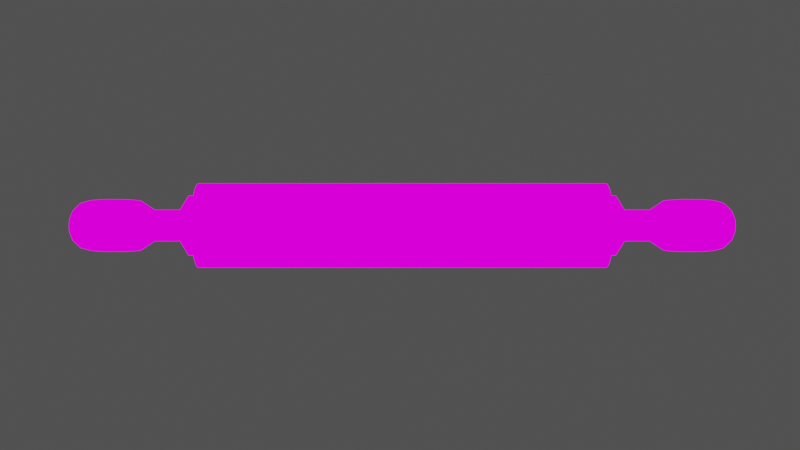 # Source: roller_toon.blend  (saved by Blender 2.90.8; exported with 4.5.12 LTS)
import bpy
from mathutils import Matrix  # noqa: F401  (used for matrix-valued properties, if any)

bpy.ops.wm.read_factory_settings(use_empty=True)
scene = bpy.context.scene
scene.name = 'Scene'

# ---- collections
col_collection = bpy.data.collections.new('Collection'); scene.collection.children.link(col_collection)

# ---- images (referenced by path relative to the original .blend; pixels are not part of the script)
import os
ASSET_DIR = os.environ.get("B2B_ASSET_DIR", "")  # directory of the original .blend (textures are referenced by path, not embedded)
HERE = os.path.dirname(os.path.abspath(__file__))  # packed textures are extracted next to this script under _unpacked/

def load_image(name, relpath, width, height, colorspace="sRGB"):
    """Load a texture the original file referenced (path relative to the .blend, or extracted next to this script)."""
    p = next((c for c in (os.path.join(HERE, relpath), os.path.join(ASSET_DIR, relpath)) if relpath and os.path.exists(c)), "")
    if p:
        img = bpy.data.images.load(p, check_existing=True)
        img.name = name
    else:  # same state as the original file: an image datablock whose file is absent (Cycles renders it pink)
        img = bpy.data.images.new(name, width, height)
        img.source = "FILE"
        img.filepath = "//" + (relpath or name)
    img.colorspace_settings.name = colorspace
    return img
img_cokelat_png = load_image('cokelat.png', 'cokelat.png', 1024, 1024, 'sRGB')

# ---- materials (node trees are filled in below, after node groups)
mat_material_001 = bpy.data.materials.new('Material.001')
mat_material_001.use_transparent_shadow = False
mat_material_002 = bpy.data.materials.new('Material.002')
mat_material_002.use_transparent_shadow = False

# ---- material node trees
mat_material_001.use_nodes = True; mat_material_001.node_tree.nodes.clear()
_N = mat_material_001.node_tree.nodes; _L = mat_material_001.node_tree.links
n0 = _N.new('ShaderNodeOutputMaterial'); n0.name = 'Material Output'; n0.location = (1358, 406)
n1 = _N.new('ShaderNodeMix'); n1.name = 'Mix.001'; n1.location = (1164, 485)
n1.data_type = 'RGBA'
n1.blend_type = 'ADD'
n1.inputs[0].default_value = 0.3667
n2 = _N.new('ShaderNodeBsdfDiffuse'); n2.name = 'Diffuse BSDF'; n2.location = (493, 333)
n3 = _N.new('ShaderNodeBsdfPrincipled'); n3.name = 'Principled BSDF'; n3.location = (10, 300)
n3.distribution = 'GGX'
n3.subsurface_method = 'BURLEY'
n3.inputs[0].default_value = (0.6731, 0.3543, 0.1843, 1.0)
n3.inputs[3].default_value = 1.45
n3.inputs[27].default_value = (0.0, 0.0, 0.0, 1.0)
n3.inputs[28].default_value = 1.0
n4 = _N.new('ShaderNodeMix'); n4.name = 'Mix'; n4.location = (846, 513)
n4.data_type = 'RGBA'
n4.blend_type = 'MULTIPLY'
n4.inputs[0].default_value = 0.3933
n5 = _N.new('ShaderNodeShaderToRGB'); n5.name = 'Shader to RGB'; n5.location = (731, 261)
n6 = _N.new('ShaderNodeValToRGB'); n6.name = 'ColorRamp'; n6.location = (964, 273)
n6.color_ramp.interpolation = 'CONSTANT'
while len(n6.color_ramp.elements) > 1: n6.color_ramp.elements.remove(n6.color_ramp.elements[-1])
n6.color_ramp.elements[0].position = 0.0; n6.color_ramp.elements[0].color = (0.07028, 0.07028, 0.07028, 1.0)
_e = n6.color_ramp.elements.new(0.1812); _e.color = (1.0, 1.0, 1.0, 1.0)
n7 = _N.new('ShaderNodeShaderToRGB'); n7.name = 'Shader to RGB.001'; n7.location = (833, 31)
n8 = _N.new('ShaderNodeValToRGB'); n8.name = 'ColorRamp.001'; n8.location = (1066, 43)
n8.color_ramp.interpolation = 'CONSTANT'
while len(n8.color_ramp.elements) > 1: n8.color_ramp.elements.remove(n8.color_ramp.elements[-1])
n8.color_ramp.elements[0].position = 0.0; n8.color_ramp.elements[0].color = (1.691e-05, 1.691e-05, 1.691e-05, 1.0)
_e = n8.color_ramp.elements.new(0.9783); _e.color = (1.0, 1.0, 1.0, 1.0)
n9 = _N.new('ShaderNodeTexImage'); n9.name = 'Image Texture'; n9.location = (476, 668)
n9.image = img_cokelat_png
n10 = _N.new('ShaderNodeBsdfAnisotropic'); n10.name = 'Glossy BSDF'; n10.location = (606, 94)
n10.distribution = 'GGX'
n10.inputs[0].default_value = (0.4438, 0.4438, 0.4438, 1.0)
_L.new(n2.outputs[0], n5.inputs[0])
_L.new(n5.outputs[0], n6.inputs[0])
_L.new(n4.outputs[2], n1.inputs[6])
_L.new(n1.outputs[2], n0.inputs[0])
_L.new(n9.outputs[0], n4.inputs[6])
_L.new(n6.outputs[0], n4.inputs[7])
_L.new(n7.outputs[0], n8.inputs[0])
_L.new(n8.outputs[0], n1.inputs[7])
_L.new(n10.outputs[0], n7.inputs[0])
n0.is_active_output = True
mat_material_002.use_nodes = True; mat_material_002.node_tree.nodes.clear()
_N = mat_material_002.node_tree.nodes; _L = mat_material_002.node_tree.links
n0 = _N.new('ShaderNodeBsdfPrincipled'); n0.name = 'Principled BSDF'; n0.location = (10, 300)
n0.distribution = 'GGX'
n0.subsurface_method = 'BURLEY'
n0.inputs[3].default_value = 1.45
n0.inputs[27].default_value = (0.0, 0.0, 0.0, 1.0)
n0.inputs[28].default_value = 1.0
n1 = _N.new('ShaderNodeOutputMaterial'); n1.name = 'Material Output'; n1.location = (300, 300)
_L.new(n0.outputs[0], n1.inputs[0])
n1.is_active_output = True

# ---- world
world_world = bpy.data.worlds.new('World'); scene.world = world_world
world_world.use_nodes = True; world_world.node_tree.nodes.clear()
_N = world_world.node_tree.nodes; _L = world_world.node_tree.links
n0 = _N.new('ShaderNodeOutputWorld'); n0.name = 'World Output'; n0.location = (300, 300)
n1 = _N.new('ShaderNodeBackground'); n1.name = 'Background'; n1.location = (10, 300)
n1.inputs[0].default_value = (0.05088, 0.05088, 0.05088, 1.0)
_L.new(n1.outputs[0], n0.inputs[0])
n0.is_active_output = True
world_world.color = (0.05088, 0.05088, 0.05088)
world_world.use_sun_shadow = False
world_world.sun_shadow_jitter_overblur = 0.0

# ---- cameras
cam_camera = bpy.data.cameras.new('Camera')
cam_camera.clip_end = 100.0
cam_camera.ortho_scale = 7.314

# ---- lights
light_light = bpy.data.lights.new('Light', 'POINT')
light_light.transmission_factor = 0.0
light_light.energy = 1000.0
light_light.shadow_soft_size = 0.1
light_light.shadow_maximum_resolution = 0.006
light_light.use_absolute_resolution = True

# ---- meshes
me_cylinder = bpy.data.meshes.new('Cylinder')
me_cylinder.from_pydata([(0.0, 1.0, 1.192e-07), (4.819, 1.0, 5.96e-08), (0.0, 0.9808, -0.1014), (4.819, 0.9808, -0.1014), (0.0, 0.9239, -0.1989), (4.819, 0.9239, -0.1989), (0.0, 0.8315, -0.2888), (4.819, 0.8315, -0.2888), (0.0, 0.7071, -0.3675), (4.819, 0.7071, -0.3675), (0.0, 0.5556, -0.4322), (4.819, 0.5556, -0.4322), (0.0, 0.3827, -0.4802), (4.819, 0.3827, -0.4802), (0.0, 0.1951, -0.5098), (4.819, 0.1951, -0.5098), (0.0, 7.55e-08, -0.5198), (4.819, 7.55e-08, -0.5198), (0.0, -0.1951, -0.5098), (4.819, -0.1951, -0.5098), (0.0, -0.3827, -0.4802), (4.819, -0.3827, -0.4802), (0.0, -0.5556, -0.4322), (4.819, -0.5556, -0.4322), (0.0, -0.7071, -0.3675), (4.819, -0.7071, -0.3675), (0.0, -0.8315, -0.2888), (4.819, -0.8315, -0.2888), (0.0, -0.9239, -0.1989), (4.819, -0.9239, -0.1989), (0.0, -0.9808, -0.1014), (4.819, -0.9808, -0.1014), (0.0, -1.0, 2.384e-07), (4.819, -1.0, 1.788e-07), (0.0, -0.9808, 0.1014), (4.819, -0.9808, 0.1014), (0.0, -0.9239, 0.1989), (4.819, -0.9239, 0.1989), (0.0, -0.8315, 0.2888), (4.819, -0.8315, 0.2888), (0.0, -0.7071, 0.3675), (4.819, -0.7071, 0.3675), (0.0, -0.5556, 0.4322), (4.819, -0.5556, 0.4322), (0.0, -0.3827, 0.4802), (4.819, -0.3827, 0.4802), (0.0, -0.1951, 0.5098), (4.819, -0.1951, 0.5098), (0.0, 9.656e-07, 0.5198), (4.819, 9.656e-07, 0.5198), (0.0, 0.1951, 0.5098), (4.819, 0.1951, 0.5098), (0.0, 0.3827, 0.4802), (4.819, 0.3827, 0.4802), (0.0, 0.5556, 0.4322), (4.819, 0.5556, 0.4322), (0.0, 0.7071, 0.3675), (4.819, 0.7071, 0.3675), (0.0, 0.8315, 0.2888), (4.819, 0.8315, 0.2888), (0.0, 0.9239, 0.1989), (4.819, 0.9239, 0.1989), (0.0, 0.9808, 0.1014), (4.819, 0.9808, 0.1014), (4.836, 0.6396, 4.449e-08), (4.836, 0.6273, -0.06485), (4.836, 0.5909, -0.1272), (4.836, 0.5318, -0.1847), (4.836, 0.4523, -0.2351), (4.836, 0.3553, -0.2764), (4.836, 0.2448, -0.3071), (4.836, 0.1248, -0.326), (4.836, 1.587e-07, -0.3324), (4.836, -0.1248, -0.326), (4.836, -0.2448, -0.3071), (4.836, -0.3553, -0.2764), (4.836, -0.4523, -0.2351), (4.836, -0.5318, -0.1847), (4.836, -0.5909, -0.1272), (4.836, -0.6273, -0.06485), (4.836, -0.6396, 1.207e-07), (4.836, -0.6273, 0.06485), (4.836, -0.5909, 0.1272), (4.836, -0.5318, 0.1847), (4.836, -0.4523, 0.2351), (4.836, -0.3553, 0.2764), (4.836, -0.2448, 0.3071), (4.836, -0.1248, 0.326), (4.836, 7.28e-07, 0.3324), (4.836, 0.1248, 0.326), (4.836, 0.2448, 0.3071), (4.836, 0.3553, 0.2764), (4.836, 0.4523, 0.2351), (4.836, 0.5318, 0.1847), (4.836, 0.5909, 0.1272), (4.836, 0.6273, 0.06485), (4.9, 0.6396, 4.449e-08), (4.9, 0.6273, -0.06485), (4.9, 0.5909, -0.1272), (4.9, 0.5318, -0.1847), (4.9, 0.4523, -0.2351), (4.9, 0.3553, -0.2764), (4.9, 0.2448, -0.3071), (4.9, 0.1248, -0.326), (4.9, 1.566e-07, -0.3324), (4.9, -0.1248, -0.326), (4.9, -0.2448, -0.3071), (4.9, -0.3553, -0.2764), (4.9, -0.4523, -0.2351), (4.9, -0.5318, -0.1847), (4.9, -0.5909, -0.1272), (4.9, -0.6273, -0.06485), (4.9, -0.6396, 1.207e-07), (4.9, -0.6273, 0.06485), (4.9, -0.5909, 0.1272), (4.9, -0.5318, 0.1847), (4.9, -0.4523, 0.2351), (4.9, -0.3553, 0.2764), (4.9, -0.2448, 0.3071), (4.9, -0.1248, 0.326), (4.9, 7.259e-07, 0.3324), (4.9, 0.1248, 0.326), (4.9, 0.2448, 0.3071), (4.9, 0.3553, 0.2764), (4.9, 0.4523, 0.2351), (4.9, 0.5318, 0.1847), (4.9, 0.5909, 0.1272), (4.9, 0.6273, 0.06485), (4.9, 0.7114, 4.857e-08), (4.9, 0.6977, -0.07213), (4.9, 0.6572, -0.1415), (4.9, 0.5915, -0.2054), (4.9, 0.503, -0.2614), (4.9, 0.3952, -0.3074), (4.9, 0.2722, -0.3416), (4.9, 0.1388, -0.3626), (4.9, 1.399e-07, -0.3697), (4.9, -0.1388, -0.3626), (4.9, -0.2722, -0.3416), (4.9, -0.3952, -0.3074), (4.9, -0.503, -0.2614), (4.9, -0.5915, -0.2054), (4.9, -0.6572, -0.1415), (4.9, -0.6977, -0.07213), (4.9, -0.7114, 1.334e-07), (4.9, -0.6977, 0.07213), (4.9, -0.6572, 0.1415), (4.9, -0.5915, 0.2054), (4.9, -0.503, 0.2614), (4.9, -0.3952, 0.3074), (4.9, -0.2722, 0.3416), (4.9, -0.1388, 0.3626), (4.9, 7.731e-07, 0.3697), (4.9, 0.1388, 0.3626), (4.9, 0.2722, 0.3416), (4.9, 0.3952, 0.3074), (4.9, 0.503, 0.2614), (4.9, 0.5915, 0.2054), (4.9, 0.6572, 0.1415), (4.9, 0.6977, 0.07213), (5.038, 0.7114, 4.857e-08), (5.038, 0.6977, -0.07213), (5.038, 0.6572, -0.1415), (5.038, 0.5915, -0.2054), (5.038, 0.503, -0.2614), (5.038, 0.3952, -0.3074), (5.038, 0.2722, -0.3416), (5.038, 0.1388, -0.3626), (5.038, 1.345e-07, -0.3697), (5.038, -0.1388, -0.3626), (5.038, -0.2722, -0.3416), (5.038, -0.3952, -0.3074), (5.038, -0.503, -0.2614), (5.038, -0.5915, -0.2054), (5.038, -0.6572, -0.1415), (5.038, -0.6977, -0.07213), (5.038, -0.7114, 1.334e-07), (5.038, -0.6977, 0.07213), (5.038, -0.6572, 0.1415), (5.038, -0.5915, 0.2054), (5.038, -0.503, 0.2614), (5.038, -0.3952, 0.3074), (5.038, -0.2722, 0.3416), (5.038, -0.1388, 0.3626), (5.038, 7.678e-07, 0.3697), (5.038, 0.1388, 0.3626), (5.038, 0.2722, 0.3416), (5.038, 0.3952, 0.3074), (5.038, 0.503, 0.2614), (5.038, 0.5915, 0.2054), (5.038, 0.6572, 0.1415), (5.038, 0.6977, 0.07213), (5.259, 0.3702, 4.066e-08), (5.259, 0.3631, -0.03754), (5.259, 0.342, -0.07363), (5.259, 0.3078, -0.1069), (5.259, 0.2618, -0.1361), (5.259, 0.2057, -0.16), (5.259, 0.1417, -0.1778), (5.259, 0.07222, -0.1887), (5.259, 1.524e-07, -0.1924), (5.259, -0.07222, -0.1887), (5.259, -0.1417, -0.1778), (5.259, -0.2057, -0.16), (5.259, -0.2618, -0.1361), (5.259, -0.3078, -0.1069), (5.259, -0.342, -0.07363), (5.259, -0.3631, -0.03754), (5.259, -0.3702, 8.479e-08), (5.259, -0.3631, 0.03754), (5.259, -0.342, 0.07363), (5.259, -0.3078, 0.1069), (5.259, -0.2618, 0.1361), (5.259, -0.2057, 0.16), (5.259, -0.1417, 0.1778), (5.259, -0.07222, 0.1887), (5.259, 4.819e-07, 0.1924), (5.259, 0.07222, 0.1887), (5.259, 0.1417, 0.1778), (5.259, 0.2057, 0.16), (5.259, 0.2618, 0.1361), (5.259, 0.3078, 0.1069), (5.259, 0.342, 0.07363), (5.259, 0.3631, 0.03754), (5.866, 0.3702, 4.066e-08), (5.866, 0.3631, -0.03754), (5.866, 0.342, -0.07363), (5.866, 0.3078, -0.1069), (5.866, 0.2618, -0.1361), (5.866, 0.2057, -0.16), (5.866, 0.1417, -0.1778), (5.866, 0.07222, -0.1887), (5.866, 2.836e-07, -0.1924), (5.866, -0.07222, -0.1887), (5.866, -0.1417, -0.1778), (5.866, -0.2057, -0.16), (5.866, -0.2618, -0.1361), (5.866, -0.3078, -0.1069), (5.866, -0.342, -0.07363), (5.866, -0.3631, -0.03754), (5.866, -0.3702, 8.479e-08), (5.866, -0.3631, 0.03754), (5.866, -0.342, 0.07363), (5.866, -0.3078, 0.1069), (5.866, -0.2618, 0.1361), (5.866, -0.2057, 0.16), (5.866, -0.1417, 0.1778), (5.866, -0.07222, 0.1887), (5.866, 6.131e-07, 0.1924), (5.866, 0.07222, 0.1887), (5.866, 0.1417, 0.1778), (5.866, 0.2057, 0.16), (5.866, 0.2618, 0.1361), (5.866, 0.3078, 0.1069), (5.866, 0.342, 0.07363), (5.866, 0.3631, 0.03754), (6.21, 0.5953, 4.223e-08), (6.21, 0.5839, -0.06036), (6.21, 0.55, -0.1184), (6.21, 0.495, -0.1719), (6.21, 0.4209, -0.2188), (6.21, 0.3307, -0.2573), (6.21, 0.2278, -0.2859), (6.21, 0.1161, -0.3035), (6.21, 3.103e-07, -0.3094), (6.21, -0.1161, -0.3035), (6.21, -0.2278, -0.2859), (6.21, -0.3307, -0.2573), (6.21, -0.4209, -0.2188), (6.21, -0.495, -0.1719), (6.21, -0.55, -0.1184), (6.21, -0.5839, -0.06036), (6.21, -0.5953, 1.132e-07), (6.21, -0.5839, 0.06036), (6.21, -0.55, 0.1184), (6.21, -0.495, 0.1719), (6.21, -0.4209, 0.2188), (6.21, -0.3307, 0.2573), (6.21, -0.2278, 0.2859), (6.21, -0.1161, 0.3035), (6.21, 8.402e-07, 0.3094), (6.21, 0.1161, 0.3035), (6.21, 0.2278, 0.2859), (6.21, 0.3307, 0.2573), (6.21, 0.4209, 0.2188), (6.21, 0.495, 0.1719), (6.21, 0.55, 0.1184), (6.21, 0.5839, 0.06036), (6.606, 0.6213, 4.142e-08), (6.606, 0.6094, -0.063), (6.606, 0.574, -0.1236), (6.606, 0.5166, -0.1794), (6.606, 0.4393, -0.2284), (6.606, 0.3452, -0.2685), (6.606, 0.2378, -0.2984), (6.606, 0.1212, -0.3167), (6.606, 3.247e-07, -0.3229), (6.606, -0.1212, -0.3167), (6.606, -0.2378, -0.2984), (6.606, -0.3452, -0.2685), (6.606, -0.4393, -0.2284), (6.606, -0.5166, -0.1794), (6.606, -0.574, -0.1236), (6.606, -0.6094, -0.063), (6.606, -0.6213, 1.155e-07), (6.606, -0.6094, 0.063), (6.606, -0.574, 0.1236), (6.606, -0.5166, 0.1794), (6.606, -0.4393, 0.2284), (6.606, -0.3452, 0.2685), (6.606, -0.2378, 0.2984), (6.606, -0.1212, 0.3167), (6.606, 8.778e-07, 0.3229), (6.606, 0.1212, 0.3167), (6.606, 0.2378, 0.2984), (6.606, 0.3452, 0.2685), (6.606, 0.4393, 0.2284), (6.606, 0.5166, 0.1794), (6.606, 0.574, 0.1236), (6.606, 0.6094, 0.063), (7.075, 0.6213, 4.142e-08), (7.075, 0.6094, -0.063), (7.075, 0.574, -0.1236), (7.075, 0.5166, -0.1794), (7.075, 0.4393, -0.2284), (7.075, 0.3452, -0.2685), (7.075, 0.2378, -0.2984), (7.075, 0.1212, -0.3167), (7.075, 4.078e-07, -0.3229), (7.075, -0.1212, -0.3167), (7.075, -0.2378, -0.2984), (7.075, -0.3452, -0.2685), (7.075, -0.4393, -0.2284), (7.075, -0.5166, -0.1794), (7.075, -0.574, -0.1236), (7.075, -0.6094, -0.063), (7.075, -0.6213, 1.155e-07), (7.075, -0.6094, 0.063), (7.075, -0.574, 0.1236), (7.075, -0.5166, 0.1794), (7.075, -0.4393, 0.2284), (7.075, -0.3452, 0.2685), (7.075, -0.2378, 0.2984), (7.075, -0.1212, 0.3167), (7.075, 9.608e-07, 0.3229), (7.075, 0.1212, 0.3167), (7.075, 0.2378, 0.2984), (7.075, 0.3452, 0.2685), (7.075, 0.4393, 0.2284), (7.075, 0.5166, 0.1794), (7.075, 0.574, 0.1236), (7.075, 0.6094, 0.063), (7.391, 0.5963, 3.915e-08), (7.391, 0.5849, -0.06047), (7.391, 0.5509, -0.1186), (7.391, 0.4958, -0.1722), (7.391, 0.4217, -0.2192), (7.391, 0.3313, -0.2577), (7.391, 0.2282, -0.2863), (7.391, 0.1163, -0.304), (7.391, 4.814e-07, -0.3099), (7.391, -0.1163, -0.304), (7.391, -0.2282, -0.2863), (7.391, -0.3313, -0.2577), (7.391, -0.4217, -0.2192), (7.391, -0.4958, -0.1722), (7.391, -0.5509, -0.1186), (7.391, -0.5849, -0.06047), (7.391, -0.5963, 1.102e-07), (7.391, -0.5849, 0.06047), (7.391, -0.5509, 0.1186), (7.391, -0.4958, 0.1722), (7.391, -0.4217, 0.2192), (7.391, -0.3313, 0.2577), (7.391, -0.2282, 0.2863), (7.391, -0.1163, 0.304), (7.391, 1.012e-06, 0.3099), (7.391, 0.1163, 0.304), (7.391, 0.2282, 0.2863), (7.391, 0.3313, 0.2577), (7.391, 0.4217, 0.2192), (7.391, 0.4958, 0.1722), (7.391, 0.5509, 0.1186), (7.391, 0.5849, 0.06047), (7.597, 0.5365, 4.566e-08), (7.597, 0.5262, -0.0544), (7.597, 0.4956, -0.1067), (7.597, 0.4461, -0.1549), (7.597, 0.3793, -0.1972), (7.597, 0.298, -0.2318), (7.597, 0.2053, -0.2576), (7.597, 0.1047, -0.2735), (7.597, 6.009e-07, -0.2788), (7.597, -0.1047, -0.2735), (7.597, -0.2053, -0.2576), (7.597, -0.298, -0.2318), (7.597, -0.3793, -0.1972), (7.597, -0.4461, -0.1549), (7.597, -0.4956, -0.1067), (7.597, -0.5262, -0.0544), (7.597, -0.5365, 1.096e-07), (7.597, -0.5262, 0.0544), (7.597, -0.4956, 0.1067), (7.597, -0.4461, 0.1549), (7.597, -0.3793, 0.1972), (7.597, -0.298, 0.2318), (7.597, -0.2053, 0.2576), (7.597, -0.1047, 0.2735), (7.597, 1.078e-06, 0.2788), (7.597, 0.1047, 0.2735), (7.597, 0.2053, 0.2576), (7.597, 0.298, 0.2318), (7.597, 0.3793, 0.1972), (7.597, 0.4461, 0.1549), (7.597, 0.4956, 0.1067), (7.597, 0.5262, 0.0544), (7.76, 0.3867, 1.53e-08), (7.76, 0.3792, -0.03921), (7.76, 0.3572, -0.07691), (7.76, 0.3215, -0.1117), (7.76, 0.2734, -0.1421), (7.76, 0.2148, -0.1671), (7.76, 0.148, -0.1857), (7.76, 0.07544, -0.1971), (7.76, 5.198e-07, -0.201), (7.76, -0.07543, -0.1971), (7.76, -0.148, -0.1857), (7.76, -0.2148, -0.1671), (7.76, -0.2734, -0.1421), (7.76, -0.3215, -0.1117), (7.76, -0.3572, -0.07691), (7.76, -0.3792, -0.03921), (7.76, -0.3867, 6.139e-08), (7.76, -0.3792, 0.03921), (7.76, -0.3572, 0.07691), (7.76, -0.3215, 0.1117), (7.76, -0.2734, 0.1421), (7.76, -0.2148, 0.1671), (7.76, -0.148, 0.1857), (7.76, -0.07543, 0.1971), (7.76, 8.64e-07, 0.201), (7.76, 0.07544, 0.1971), (7.76, 0.148, 0.1857), (7.76, 0.2148, 0.1671), (7.76, 0.2734, 0.1421), (7.76, 0.3215, 0.1117), (7.76, 0.3572, 0.07691), (7.76, 0.3792, 0.03921), (4.768, 1.0, 6.024e-08), (4.768, 0.9808, -0.1014), (4.768, 0.9239, -0.1989), (4.768, 0.8315, -0.2888), (4.768, 0.7071, -0.3675), (4.768, 0.5556, -0.4322), (4.768, 0.3827, -0.4802), (4.768, 0.1951, -0.5098), (4.768, 7.55e-08, -0.5198), (4.768, -0.1951, -0.5098), (4.768, -0.3827, -0.4802), (4.768, -0.5556, -0.4322), (4.768, -0.7071, -0.3675), (4.768, -0.8315, -0.2888), (4.768, -0.9239, -0.1989), (4.768, -0.9808, -0.1014), (4.768, -1.0, 1.795e-07), (4.768, -0.9808, 0.1014), (4.768, -0.9239, 0.1989), (4.768, -0.8315, 0.2888), (4.768, -0.7071, 0.3675), (4.768, -0.5556, 0.4322), (4.768, -0.3827, 0.4802), (4.768, -0.1951, 0.5098), (4.768, 9.656e-07, 0.5198), (4.768, 0.1951, 0.5098), (4.768, 0.3827, 0.4802), (4.768, 0.5556, 0.4322), (4.768, 0.7071, 0.3675), (4.768, 0.8315, 0.2888), (4.768, 0.9239, 0.1989), (4.768, 0.9808, 0.1014), (4.819, 0.8136, -0.2826), (4.819, 0.6919, -0.3596), (4.819, -0.6919, -0.3596), (4.819, -0.8136, -0.2826), (4.819, -0.5436, 0.4229), (4.819, -0.3745, 0.4699), (4.819, 0.904, 0.1946), (4.819, 0.9597, 0.09922), (4.819, 8.062e-08, -0.5086), (4.819, -0.1909, -0.4988), (4.819, -0.9597, 0.09922), (4.819, -0.904, 0.1946), (4.819, 0.3745, 0.4699), (4.819, 0.5436, 0.4229), (4.819, 0.5436, -0.4229), (4.819, -0.904, -0.1946), (4.819, -0.1909, 0.4988), (4.819, 0.9785, 5.873e-08), (4.819, 0.9597, -0.09922), (4.819, -0.3745, -0.4699), (4.819, -0.8136, 0.2826), (4.819, 0.6919, 0.3596), (4.819, 0.3745, -0.4699), (4.819, -0.9597, -0.09922), (4.819, 9.516e-07, 0.5086), (4.819, 0.904, -0.1946), (4.819, -0.5436, -0.4229), (4.819, -0.6919, 0.3596), (4.819, 0.8136, 0.2826), (4.819, 0.1909, -0.4988), (4.819, -0.9785, 1.754e-07), (4.819, 0.1909, 0.4988), (4.819, 0.6623, -0.23), (4.819, -0.5632, -0.2927), (4.819, -0.4425, 0.3442), (4.819, 0.7359, 0.1584), (4.819, 1.24e-07, -0.414), (4.819, -0.7812, 0.08076), (4.819, 0.3048, 0.3825), (4.819, 0.7965, 5.13e-08), (4.819, 0.5632, -0.2927), (4.819, -0.6623, -0.23), (4.819, -0.3048, 0.3825), (4.819, 0.7812, 0.08076), (4.819, -0.1554, -0.406), (4.819, -0.7359, 0.1584), (4.819, 0.4425, 0.3442), (4.819, 0.4425, -0.3442), (4.819, -0.7359, -0.1584), (4.819, -0.1554, 0.406), (4.819, 0.7812, -0.08076), (4.819, -0.3048, -0.3825), (4.819, -0.6623, 0.23), (4.819, 0.5632, 0.2927), (4.819, 0.3048, -0.3825), (4.819, -0.7812, -0.08076), (4.819, 8.33e-07, 0.414), (4.819, 0.7359, -0.1584), (4.819, -0.4425, -0.3442), (4.819, -0.5632, 0.2927), (4.819, 0.6623, 0.23), (4.819, 0.1554, -0.406), (4.819, -0.7965, 1.462e-07), (4.819, 0.1554, 0.406), (4.909, 0.503, 0.2614), (4.909, 0.5915, 0.2054), (4.909, -0.6977, -0.07213), (4.909, -0.7114, 1.334e-07), (4.909, 0.6572, -0.1415), (4.909, 0.5915, -0.2054), (4.909, 0.6572, 0.1415), (4.909, -0.6977, 0.07213), (4.909, 0.503, -0.2614), (4.909, 0.6977, 0.07213), (4.909, -0.6572, 0.1415), (4.909, 0.3952, -0.3074), (4.909, 0.7114, 4.857e-08), (4.909, -0.5915, 0.2054), (4.909, 0.2722, -0.3416), (4.909, -0.503, 0.2614), (4.909, 0.1388, -0.3626), (4.909, -0.3952, 0.3074), (4.909, 1.396e-07, -0.3697), (4.909, -0.2722, 0.3416), (4.909, -0.1388, -0.3626), (4.909, -0.1388, 0.3626), (4.909, -0.2722, -0.3416), (4.909, 7.728e-07, 0.3697), (4.909, -0.3952, -0.3074), (4.909, 0.1388, 0.3626), (4.909, -0.503, -0.2614), (4.909, 0.2722, 0.3416), (4.909, -0.5915, -0.2054), (4.909, 0.3952, 0.3074), (4.909, -0.6572, -0.1415), (4.909, 0.6977, -0.07213), (5.015, 0.503, 0.2614), (5.015, -0.6977, -0.07213), (5.015, 0.6572, -0.1415), (5.015, 0.5915, 0.2054), (5.015, -0.7114, 1.334e-07), (5.015, 0.5915, -0.2054), (5.015, 0.6572, 0.1415), (5.015, -0.6977, 0.07213), (5.015, 0.503, -0.2614), (5.015, 0.6977, 0.07213), (5.015, -0.6572, 0.1415), (5.015, 0.3952, -0.3074), (5.015, 0.7114, 4.857e-08), (5.015, -0.5915, 0.2054), (5.015, 0.2722, -0.3416), (5.015, -0.503, 0.2614), (5.015, 0.1388, -0.3626), (5.015, -0.3952, 0.3074), (5.015, 1.354e-07, -0.3697), (5.015, -0.2722, 0.3416), (5.015, -0.1388, -0.3626), (5.015, -0.1388, 0.3626), (5.015, -0.2722, -0.3416), (5.015, 7.686e-07, 0.3697), (5.015, -0.3952, -0.3074), (5.015, 0.1388, 0.3626), (5.015, -0.503, -0.2614), (5.015, 0.2722, 0.3416), (5.015, -0.5915, -0.2054), (5.015, 0.3952, 0.3074), (5.015, -0.6572, -0.1415), (5.015, 0.6977, -0.07213), (7.829, 0.2471, 1.571e-08), (7.829, 0.2423, -0.02505), (7.829, 0.2283, -0.04915), (7.829, 0.2055, -0.07135), (7.829, 0.1747, -0.09081), (7.829, 0.1373, -0.1068), (7.829, 0.09456, -0.1187), (7.829, 0.04821, -0.126), (7.829, 4.036e-07, -0.1284), (7.829, -0.04821, -0.126), (7.829, -0.09456, -0.1187), (7.829, -0.1373, -0.1068), (7.829, -0.1747, -0.09081), (7.829, -0.2055, -0.07135), (7.829, -0.2283, -0.04915), (7.829, -0.2423, -0.02505), (7.829, -0.2471, 4.517e-08), (7.829, -0.2423, 0.02506), (7.829, -0.2283, 0.04915), (7.829, -0.2055, 0.07135), (7.829, -0.1747, 0.09081), (7.829, -0.1373, 0.1068), (7.829, -0.09456, 0.1187), (7.829, -0.0482, 0.126), (7.829, 6.235e-07, 0.1284), (7.829, 0.04821, 0.126), (7.829, 0.09456, 0.1187), (7.829, 0.1373, 0.1068), (7.829, 0.1747, 0.09081), (7.829, 0.2055, 0.07135), (7.829, 0.2283, 0.04915), (7.829, 0.2423, 0.02505)], [], [(448, 1, 3, 449), (449, 3, 5, 450), (450, 5, 7, 451), (451, 7, 9, 452), (452, 9, 11, 453), (453, 11, 13, 454), (454, 13, 15, 455), (455, 15, 17, 456), (456, 17, 19, 457), (457, 19, 21, 458), (458, 21, 23, 459), (459, 23, 25, 460), (460, 25, 27, 461), (461, 27, 29, 462), (462, 29, 31, 463), (463, 31, 33, 464), (464, 33, 35, 465), (465, 35, 37, 466), (466, 37, 39, 467), (467, 39, 41, 468), (468, 41, 43, 469), (469, 43, 45, 470), (470, 45, 47, 471), (471, 47, 49, 472), (472, 49, 51, 473), (473, 51, 53, 474), (474, 53, 55, 475), (475, 55, 57, 476), (476, 57, 59, 477), (477, 59, 61, 478), (520, 512, 67, 68), (478, 61, 63, 479), (479, 63, 1, 448), (87, 86, 118, 119), (521, 513, 76, 77), (522, 514, 85, 86), (523, 515, 94, 95), (524, 516, 72, 73), (525, 517, 81, 82), (526, 518, 90, 91), (527, 520, 68, 69), (528, 521, 77, 78), (529, 522, 86, 87), (530, 519, 64, 65), (519, 523, 95, 64), (531, 524, 73, 74), (532, 525, 82, 83), (533, 526, 91, 92), (534, 527, 69, 70), (535, 528, 78, 79), (536, 529, 87, 88), (537, 530, 65, 66), (538, 531, 74, 75), (539, 532, 83, 84), (540, 533, 92, 93), (541, 534, 70, 71), (542, 535, 79, 80), (543, 536, 88, 89), (512, 537, 66, 67), (513, 538, 75, 76), (514, 539, 84, 85), (515, 540, 93, 94), (516, 541, 71, 72), (517, 542, 80, 81), (518, 543, 89, 90), (122, 121, 153, 154), (74, 73, 105, 106), (88, 87, 119, 120), (75, 74, 106, 107), (89, 88, 120, 121), (76, 75, 107, 108), (90, 89, 121, 122), (77, 76, 108, 109), (91, 90, 122, 123), (78, 77, 109, 110), (65, 64, 96, 97), (92, 91, 123, 124), (79, 78, 110, 111), (66, 65, 97, 98), (93, 92, 124, 125), (80, 79, 111, 112), (67, 66, 98, 99), (94, 93, 125, 126), (81, 80, 112, 113), (68, 67, 99, 100), (95, 94, 126, 127), (82, 81, 113, 114), (69, 68, 100, 101), (64, 95, 127, 96), (83, 82, 114, 115), (70, 69, 101, 102), (84, 83, 115, 116), (71, 70, 102, 103), (85, 84, 116, 117), (72, 71, 103, 104), (86, 85, 117, 118), (73, 72, 104, 105), (579, 576, 188, 189), (109, 108, 140, 141), (123, 122, 154, 155), (110, 109, 141, 142), (97, 96, 128, 129), (124, 123, 155, 156), (111, 110, 142, 143), (98, 97, 129, 130), (125, 124, 156, 157), (112, 111, 143, 144), (99, 98, 130, 131), (126, 125, 157, 158), (113, 112, 144, 145), (100, 99, 131, 132), (127, 126, 158, 159), (114, 113, 145, 146), (101, 100, 132, 133), (96, 127, 159, 128), (115, 114, 146, 147), (102, 101, 133, 134), (116, 115, 147, 148), (103, 102, 134, 135), (117, 116, 148, 149), (104, 103, 135, 136), (118, 117, 149, 150), (105, 104, 136, 137), (119, 118, 150, 151), (106, 105, 137, 138), (120, 119, 151, 152), (107, 106, 138, 139), (121, 120, 152, 153), (108, 107, 139, 140), (160, 191, 223, 192), (580, 577, 175, 176), (581, 578, 162, 163), (582, 579, 189, 190), (583, 580, 176, 177), (584, 581, 163, 164), (585, 582, 190, 191), (586, 583, 177, 178), (587, 584, 164, 165), (588, 585, 191, 160), (589, 586, 178, 179), (590, 587, 165, 166), (591, 589, 179, 180), (592, 590, 166, 167), (593, 591, 180, 181), (594, 592, 167, 168), (595, 593, 181, 182), (596, 594, 168, 169), (597, 595, 182, 183), (598, 596, 169, 170), (599, 597, 183, 184), (600, 598, 170, 171), (601, 599, 184, 185), (602, 600, 171, 172), (603, 601, 185, 186), (604, 602, 172, 173), (605, 603, 186, 187), (606, 604, 173, 174), (607, 588, 160, 161), (576, 605, 187, 188), (577, 606, 174, 175), (578, 607, 161, 162), (204, 203, 235, 236), (179, 178, 210, 211), (166, 165, 197, 198), (180, 179, 211, 212), (167, 166, 198, 199), (181, 180, 212, 213), (168, 167, 199, 200), (182, 181, 213, 214), (169, 168, 200, 201), (183, 182, 214, 215), (170, 169, 201, 202), (184, 183, 215, 216), (171, 170, 202, 203), (185, 184, 216, 217), (172, 171, 203, 204), (186, 185, 217, 218), (173, 172, 204, 205), (187, 186, 218, 219), (174, 173, 205, 206), (161, 160, 192, 193), (188, 187, 219, 220), (175, 174, 206, 207), (162, 161, 193, 194), (189, 188, 220, 221), (176, 175, 207, 208), (163, 162, 194, 195), (190, 189, 221, 222), (177, 176, 208, 209), (164, 163, 195, 196), (191, 190, 222, 223), (178, 177, 209, 210), (165, 164, 196, 197), (239, 238, 270, 271), (218, 217, 249, 250), (205, 204, 236, 237), (219, 218, 250, 251), (206, 205, 237, 238), (193, 192, 224, 225), (220, 219, 251, 252), (207, 206, 238, 239), (194, 193, 225, 226), (221, 220, 252, 253), (208, 207, 239, 240), (195, 194, 226, 227), (222, 221, 253, 254), (209, 208, 240, 241), (196, 195, 227, 228), (223, 222, 254, 255), (210, 209, 241, 242), (197, 196, 228, 229), (192, 223, 255, 224), (211, 210, 242, 243), (198, 197, 229, 230), (212, 211, 243, 244), (199, 198, 230, 231), (213, 212, 244, 245), (200, 199, 231, 232), (214, 213, 245, 246), (201, 200, 232, 233), (215, 214, 246, 247), (202, 201, 233, 234), (216, 215, 247, 248), (203, 202, 234, 235), (217, 216, 248, 249), (274, 273, 305, 306), (226, 225, 257, 258), (253, 252, 284, 285), (240, 239, 271, 272), (227, 226, 258, 259), (254, 253, 285, 286), (241, 240, 272, 273), (228, 227, 259, 260), (255, 254, 286, 287), (242, 241, 273, 274), (229, 228, 260, 261), (224, 255, 287, 256), (243, 242, 274, 275), (230, 229, 261, 262), (244, 243, 275, 276), (231, 230, 262, 263), (245, 244, 276, 277), (232, 231, 263, 264), (246, 245, 277, 278), (233, 232, 264, 265), (247, 246, 278, 279), (234, 233, 265, 266), (248, 247, 279, 280), (235, 234, 266, 267), (249, 248, 280, 281), (236, 235, 267, 268), (250, 249, 281, 282), (237, 236, 268, 269), (251, 250, 282, 283), (238, 237, 269, 270), (225, 224, 256, 257), (252, 251, 283, 284), (309, 308, 340, 341), (261, 260, 292, 293), (256, 287, 319, 288), (275, 274, 306, 307), (262, 261, 293, 294), (276, 275, 307, 308), (263, 262, 294, 295), (277, 276, 308, 309), (264, 263, 295, 296), (278, 277, 309, 310), (265, 264, 296, 297), (279, 278, 310, 311), (266, 265, 297, 298), (280, 279, 311, 312), (267, 266, 298, 299), (281, 280, 312, 313), (268, 267, 299, 300), (282, 281, 313, 314), (269, 268, 300, 301), (283, 282, 314, 315), (270, 269, 301, 302), (257, 256, 288, 289), (284, 283, 315, 316), (271, 270, 302, 303), (258, 257, 289, 290), (285, 284, 316, 317), (272, 271, 303, 304), (259, 258, 290, 291), (286, 285, 317, 318), (273, 272, 304, 305), (260, 259, 291, 292), (287, 286, 318, 319), (344, 343, 375, 376), (296, 295, 327, 328), (310, 309, 341, 342), (297, 296, 328, 329), (311, 310, 342, 343), (298, 297, 329, 330), (312, 311, 343, 344), (299, 298, 330, 331), (313, 312, 344, 345), (300, 299, 331, 332), (314, 313, 345, 346), (301, 300, 332, 333), (315, 314, 346, 347), (302, 301, 333, 334), (289, 288, 320, 321), (316, 315, 347, 348), (303, 302, 334, 335), (290, 289, 321, 322), (317, 316, 348, 349), (304, 303, 335, 336), (291, 290, 322, 323), (318, 317, 349, 350), (305, 304, 336, 337), (292, 291, 323, 324), (319, 318, 350, 351), (306, 305, 337, 338), (293, 292, 324, 325), (288, 319, 351, 320), (307, 306, 338, 339), (294, 293, 325, 326), (308, 307, 339, 340), (295, 294, 326, 327), (379, 378, 410, 411), (331, 330, 362, 363), (345, 344, 376, 377), (332, 331, 363, 364), (346, 345, 377, 378), (333, 332, 364, 365), (347, 346, 378, 379), (334, 333, 365, 366), (321, 320, 352, 353), (348, 347, 379, 380), (335, 334, 366, 367), (322, 321, 353, 354), (349, 348, 380, 381), (336, 335, 367, 368), (323, 322, 354, 355), (350, 349, 381, 382), (337, 336, 368, 369), (324, 323, 355, 356), (351, 350, 382, 383), (338, 337, 369, 370), (325, 324, 356, 357), (320, 351, 383, 352), (339, 338, 370, 371), (326, 325, 357, 358), (340, 339, 371, 372), (327, 326, 358, 359), (341, 340, 372, 373), (328, 327, 359, 360), (342, 341, 373, 374), (329, 328, 360, 361), (343, 342, 374, 375), (330, 329, 361, 362), (387, 386, 418, 419), (366, 365, 397, 398), (353, 352, 384, 385), (380, 379, 411, 412), (367, 366, 398, 399), (354, 353, 385, 386), (381, 380, 412, 413), (368, 367, 399, 400), (355, 354, 386, 387), (382, 381, 413, 414), (369, 368, 400, 401), (356, 355, 387, 388), (383, 382, 414, 415), (370, 369, 401, 402), (357, 356, 388, 389), (352, 383, 415, 384), (371, 370, 402, 403), (358, 357, 389, 390), (372, 371, 403, 404), (359, 358, 390, 391), (373, 372, 404, 405), (360, 359, 391, 392), (374, 373, 405, 406), (361, 360, 392, 393), (375, 374, 406, 407), (362, 361, 393, 394), (376, 375, 407, 408), (363, 362, 394, 395), (377, 376, 408, 409), (364, 363, 395, 396), (378, 377, 409, 410), (365, 364, 396, 397), (420, 419, 611, 612), (414, 413, 445, 446), (401, 400, 432, 433), (388, 387, 419, 420), (415, 414, 446, 447), (402, 401, 433, 434), (389, 388, 420, 421), (384, 415, 447, 416), (403, 402, 434, 435), (390, 389, 421, 422), (404, 403, 435, 436), (391, 390, 422, 423), (405, 404, 436, 437), (392, 391, 423, 424), (406, 405, 437, 438), (393, 392, 424, 425), (407, 406, 438, 439), (394, 393, 425, 426), (408, 407, 439, 440), (395, 394, 426, 427), (409, 408, 440, 441), (396, 395, 427, 428), (410, 409, 441, 442), (397, 396, 428, 429), (411, 410, 442, 443), (398, 397, 429, 430), (385, 384, 416, 417), (412, 411, 443, 444), (399, 398, 430, 431), (386, 385, 417, 418), (413, 412, 444, 445), (400, 399, 431, 432), (62, 479, 448, 0), (60, 478, 479, 62), (58, 477, 478, 60), (56, 476, 477, 58), (54, 475, 476, 56), (52, 474, 475, 54), (50, 473, 474, 52), (48, 472, 473, 50), (46, 471, 472, 48), (44, 470, 471, 46), (42, 469, 470, 44), (40, 468, 469, 42), (38, 467, 468, 40), (36, 466, 467, 38), (34, 465, 466, 36), (32, 464, 465, 34), (30, 463, 464, 32), (28, 462, 463, 30), (26, 461, 462, 28), (24, 460, 461, 26), (22, 459, 460, 24), (20, 458, 459, 22), (18, 457, 458, 20), (16, 456, 457, 18), (14, 455, 456, 16), (12, 454, 455, 14), (10, 453, 454, 12), (8, 452, 453, 10), (6, 451, 452, 8), (4, 450, 451, 6), (2, 449, 450, 4), (0, 448, 449, 2), (53, 51, 511, 492), (35, 33, 510, 490), (17, 15, 509, 488), (61, 59, 508, 486), (43, 41, 507, 484), (25, 23, 506, 482), (7, 5, 505, 480), (51, 49, 504, 511), (33, 31, 503, 510), (15, 13, 502, 509), (59, 57, 501, 508), (41, 39, 500, 507), (23, 21, 499, 506), (5, 3, 498, 505), (49, 47, 496, 504), (31, 29, 495, 503), (13, 11, 494, 502), (57, 55, 493, 501), (39, 37, 491, 500), (21, 19, 489, 499), (1, 63, 487, 497), (3, 1, 497, 498), (47, 45, 485, 496), (29, 27, 483, 495), (11, 9, 481, 494), (55, 53, 492, 493), (37, 35, 490, 491), (19, 17, 488, 489), (63, 61, 486, 487), (45, 43, 484, 485), (27, 25, 482, 483), (9, 7, 480, 481), (492, 511, 543, 518), (490, 510, 542, 517), (488, 509, 541, 516), (486, 508, 540, 515), (484, 507, 539, 514), (482, 506, 538, 513), (480, 505, 537, 512), (511, 504, 536, 543), (510, 503, 535, 542), (509, 502, 534, 541), (508, 501, 533, 540), (507, 500, 532, 539), (506, 499, 531, 538), (505, 498, 530, 537), (504, 496, 529, 536), (503, 495, 528, 535), (502, 494, 527, 534), (501, 493, 526, 533), (500, 491, 525, 532), (499, 489, 524, 531), (497, 487, 523, 519), (498, 497, 519, 530), (496, 485, 522, 529), (495, 483, 521, 528), (494, 481, 520, 527), (493, 492, 518, 526), (491, 490, 517, 525), (489, 488, 516, 524), (487, 486, 515, 523), (485, 484, 514, 522), (483, 482, 513, 521), (481, 480, 512, 520), (130, 129, 575, 548), (143, 142, 574, 546), (156, 155, 573, 544), (129, 128, 556, 575), (142, 141, 572, 574), (155, 154, 571, 573), (141, 140, 570, 572), (154, 153, 569, 571), (140, 139, 568, 570), (153, 152, 567, 569), (139, 138, 566, 568), (152, 151, 565, 567), (138, 137, 564, 566), (151, 150, 563, 565), (137, 136, 562, 564), (150, 149, 561, 563), (136, 135, 560, 562), (149, 148, 559, 561), (135, 134, 558, 560), (148, 147, 557, 559), (134, 133, 555, 558), (147, 146, 554, 557), (128, 159, 553, 556), (133, 132, 552, 555), (146, 145, 551, 554), (159, 158, 550, 553), (132, 131, 549, 552), (145, 144, 547, 551), (158, 157, 545, 550), (131, 130, 548, 549), (144, 143, 546, 547), (157, 156, 544, 545), (548, 575, 607, 578), (546, 574, 606, 577), (544, 573, 605, 576), (575, 556, 588, 607), (574, 572, 604, 606), (573, 571, 603, 605), (572, 570, 602, 604), (571, 569, 601, 603), (570, 568, 600, 602), (569, 567, 599, 601), (568, 566, 598, 600), (567, 565, 597, 599), (566, 564, 596, 598), (565, 563, 595, 597), (564, 562, 594, 596), (563, 561, 593, 595), (562, 560, 592, 594), (561, 559, 591, 593), (560, 558, 590, 592), (559, 557, 589, 591), (558, 555, 587, 590), (557, 554, 586, 589), (556, 553, 585, 588), (555, 552, 584, 587), (554, 551, 583, 586), (553, 550, 582, 585), (552, 549, 581, 584), (551, 547, 580, 583), (550, 545, 579, 582), (549, 548, 578, 581), (547, 546, 577, 580), (545, 544, 576, 579), (609, 608, 639, 638, 637, 636, 635, 634, 633, 632, 631, 630, 629, 628, 627, 626, 625, 624, 623, 622, 621, 620, 619, 618, 617, 616, 615, 614, 613, 612, 611, 610), (447, 446, 638, 639), (434, 433, 625, 626), (421, 420, 612, 613), (416, 447, 639, 608), (435, 434, 626, 627), (422, 421, 613, 614), (436, 435, 627, 628), (423, 422, 614, 615), (437, 436, 628, 629), (424, 423, 615, 616), (438, 437, 629, 630), (425, 424, 616, 617), (439, 438, 630, 631), (426, 425, 617, 618), (440, 439, 631, 632), (427, 426, 618, 619), (441, 440, 632, 633), (428, 427, 619, 620), (442, 441, 633, 634), (429, 428, 620, 621), (443, 442, 634, 635), (430, 429, 621, 622), (417, 416, 608, 609), (444, 443, 635, 636), (431, 430, 622, 623), (418, 417, 609, 610), (445, 444, 636, 637), (432, 431, 623, 624), (419, 418, 610, 611), (446, 445, 637, 638), (433, 432, 624, 625)])
me_cylinder.polygons.foreach_set('use_smooth', [True] * 609)
_k = {(1, 3): 1.0, (3, 5): 1.0, (5, 7): 1.0, (7, 9): 1.0, (9, 11): 1.0, (11, 13): 1.0, (13, 15): 1.0, (15, 17): 1.0, (17, 19): 1.0, (19, 21): 1.0, (21, 23): 1.0, (23, 25): 1.0, (25, 27): 1.0, (27, 29): 1.0, (29, 31): 1.0, (31, 33): 1.0, (33, 35): 1.0, (35, 37): 1.0, (37, 39): 1.0, (39, 41): 1.0, (41, 43): 1.0, (43, 45): 1.0, (45, 47): 1.0, (47, 49): 1.0, (49, 51): 1.0, (51, 53): 1.0, (53, 55): 1.0, (55, 57): 1.0, (57, 59): 1.0, (59, 61): 1.0, (61, 63): 1.0, (1, 63): 1.0, (416, 417): 1.0, (417, 418): 1.0, (418, 419): 1.0, (419, 420): 1.0, (420, 421): 1.0, (421, 422): 1.0, (422, 423): 1.0, (423, 424): 1.0, (424, 425): 1.0, (425, 426): 1.0, (426, 427): 1.0, (427, 428): 1.0, (428, 429): 1.0, (429, 430): 1.0, (430, 431): 1.0, (431, 432): 1.0, (432, 433): 1.0, (433, 434): 1.0, (434, 435): 1.0, (435, 436): 1.0, (436, 437): 1.0, (437, 438): 1.0, (438, 439): 1.0, (439, 440): 1.0, (440, 441): 1.0, (441, 442): 1.0, (442, 443): 1.0, (443, 444): 1.0, (444, 445): 1.0, (445, 446): 1.0, (446, 447): 1.0, (416, 447): 1.0, (608, 609): 1.0, (609, 610): 1.0, (610, 611): 1.0, (611, 612): 1.0, (612, 613): 1.0, (613, 614): 1.0, (614, 615): 1.0, (615, 616): 1.0, (616, 617): 1.0, (617, 618): 1.0, (618, 619): 1.0, (619, 620): 1.0, (620, 621): 1.0, (621, 622): 1.0, (622, 623): 1.0, (623, 624): 1.0, (624, 625): 1.0, (625, 626): 1.0, (626, 627): 1.0, (627, 628): 1.0, (628, 629): 1.0, (629, 630): 1.0, (630, 631): 1.0, (631, 632): 1.0, (632, 633): 1.0, (633, 634): 1.0, (634, 635): 1.0, (635, 636): 1.0, (636, 637): 1.0, (637, 638): 1.0, (638, 639): 1.0, (608, 639): 1.0}
me_cylinder.attributes.new('crease_edge', 'FLOAT', 'EDGE').data.foreach_set('value', [_k.get((min(e.vertices), max(e.vertices)), 0.0) for e in me_cylinder.edges])
_uv = me_cylinder.uv_layers.new(name='UVMap')
_uv.uv.foreach_set('vector', [1.0, 0.9947, 1.0, 1.0, 0.9688, 1.0, 0.9688, 0.9947, 0.9688, 0.9947, 0.9688, 1.0, 0.9375, 1.0, 0.9375, 0.9947, 0.9375, 0.9947, 0.9375, 1.0, 0.9062, 1.0, 0.9062, 0.9947, 0.9062, 0.9947, 0.9062, 1.0, 0.875, 1.0, 0.875, 0.9947, 0.875, 0.9947, 0.875, 1.0, 0.8438, 1.0, 0.8438, 0.9947, 0.8438, 0.9947, 0.8438, 1.0, 0.8125, 1.0, 0.8125, 0.9947, 0.8125, 0.9947, 0.8125, 1.0, 0.7812, 1.0, 0.7813, 0.9947, 0.7813, 0.9947, 0.7812, 1.0, 0.75, 1.0, 0.75, 0.9947, 0.75, 0.9947, 0.75, 1.0, 0.7188, 1.0, 0.7188, 0.9947, 0.7188, 0.9947, 0.7188, 1.0, 0.6875, 1.0, 0.6875, 0.9947, 0.6875, 0.9947, 0.6875, 1.0, 0.6562, 1.0, 0.6562, 0.9947, 0.6562, 0.9947, 0.6562, 1.0, 0.625, 1.0, 0.625, 0.9947, 0.625, 0.9947, 0.625, 1.0, 0.5938, 1.0, 0.5938, 0.9947, 0.5938, 0.9947, 0.5938, 1.0, 0.5625, 1.0, 0.5625, 0.9947, 0.5625, 0.9947, 0.5625, 1.0, 0.5312, 1.0, 0.5312, 0.9947, 0.5312, 0.9947, 0.5312, 1.0, 0.5, 1.0, 0.5, 0.9947, 0.5, 0.9947, 0.5, 1.0, 0.4688, 1.0, 0.4688, 0.9947, 0.4688, 0.9947, 0.4688, 1.0, 0.4375, 1.0, 0.4375, 0.9947, 0.4375, 0.9947, 0.4375, 1.0, 0.4062, 1.0, 0.4062, 0.9947, 0.4062, 0.9947, 0.4062, 1.0, 0.375, 1.0, 0.375, 0.9947, 0.375, 0.9947, 0.375, 1.0, 0.3438, 1.0, 0.3438, 0.9947, 0.3438, 0.9947, 0.3438, 1.0, 0.3125, 1.0, 0.3125, 0.9947, 0.3125, 0.9947, 0.3125, 1.0, 0.2812, 1.0, 0.2812, 0.9947, 0.2812, 0.9947, 0.2812, 1.0, 0.25, 1.0, 0.25, 0.9947, 0.25, 0.9947, 0.25, 1.0, 0.2188, 1.0, 0.2188, 0.9947, 0.2188, 0.9947, 0.2188, 1.0, 0.1875, 1.0, 0.1875, 0.9947, 0.1875, 0.9947, 0.1875, 1.0, 0.1562, 1.0, 0.1562, 0.9947, 0.1562, 0.9947, 0.1562, 1.0, 0.125, 1.0, 0.125, 0.9947, 0.125, 0.9947, 0.125, 1.0, 0.09375, 1.0, 0.09375, 0.9947, 0.09375, 0.9947, 0.09375, 1.0, 0.0625, 1.0, 0.0625, 0.9947, 0.875, 1.0, 0.9062, 1.0, 0.9062, 1.0, 0.875, 1.0, 0.0625, 0.9947, 0.0625, 1.0, 0.03125, 1.0, 0.03125, 0.9947, 0.03125, 0.9947, 0.03125, 1.0, 0.0, 1.0, 0.0, 0.9947, 0.2812, 1.0, 0.3125, 1.0, 0.3125, 1.0, 0.2812, 1.0, 0.5938, 1.0, 0.625, 1.0, 0.625, 1.0, 0.5938, 1.0, 0.3125, 1.0, 0.3438, 1.0, 0.3438, 1.0, 0.3125, 1.0, 0.03125, 1.0, 0.0625, 1.0, 0.0625, 1.0, 0.03125, 1.0, 0.7188, 1.0, 0.75, 1.0, 0.75, 1.0, 0.7188, 1.0, 0.4375, 1.0, 0.4687, 1.0, 0.4688, 1.0, 0.4375, 1.0, 0.1562, 1.0, 0.1875, 1.0, 0.1875, 1.0, 0.1562, 1.0, 0.8438, 1.0, 0.875, 1.0, 0.875, 1.0, 0.8438, 1.0, 0.5625, 1.0, 0.5938, 1.0, 0.5938, 1.0, 0.5625, 1.0, 0.2812, 1.0, 0.3125, 1.0, 0.3125, 1.0, 0.2812, 1.0, 0.9688, 1.0, 1.0, 1.0, 1.0, 1.0, 0.9688, 1.0, 0.0, 1.0, 0.03125, 1.0, 0.03125, 1.0, 0.0, 1.0, 0.6875, 1.0, 0.7188, 1.0, 0.7188, 1.0, 0.6875, 1.0, 0.4062, 1.0, 0.4375, 1.0, 0.4375, 1.0, 0.4062, 1.0, 0.125, 1.0, 0.1562, 1.0, 0.1562, 1.0, 0.125, 1.0, 0.8125, 1.0, 0.8438, 1.0, 0.8438, 1.0, 0.8125, 1.0, 0.5312, 1.0, 0.5625, 1.0, 0.5625, 1.0, 0.5312, 1.0, 0.25, 1.0, 0.2812, 1.0, 0.2812, 1.0, 0.25, 1.0, 0.9375, 1.0, 0.9688, 1.0, 0.9688, 1.0, 0.9375, 1.0, 0.6562, 1.0, 0.6875, 1.0, 0.6875, 1.0, 0.6562, 1.0, 0.375, 1.0, 0.4062, 1.0, 0.4062, 1.0, 0.375, 1.0, 0.09375, 1.0, 0.125, 1.0, 0.125, 1.0, 0.09375, 1.0, 0.7812, 1.0, 0.8125, 1.0, 0.8125, 1.0, 0.7812, 1.0, 0.5, 1.0, 0.5312, 1.0, 0.5312, 1.0, 0.5, 1.0, 0.2188, 1.0, 0.25, 1.0, 0.25, 1.0, 0.2188, 1.0, 0.9062, 1.0, 0.9375, 1.0, 0.9375, 1.0, 0.9062, 1.0, 0.625, 1.0, 0.6562, 1.0, 0.6562, 1.0, 0.625, 1.0, 0.3438, 1.0, 0.375, 1.0, 0.375, 1.0, 0.3438, 1.0, 0.0625, 1.0, 0.09375, 1.0, 0.09375, 1.0, 0.0625, 1.0, 0.75, 1.0, 0.7812, 1.0, 0.7812, 1.0, 0.75, 1.0, 0.4687, 1.0, 0.5, 1.0, 0.5, 1.0, 0.4688, 1.0, 0.1875, 1.0, 0.2188, 1.0, 0.2188, 1.0, 0.1875, 1.0, 0.1875, 1.0, 0.2188, 1.0, 0.2188, 1.0, 0.1875, 1.0, 0.6875, 1.0, 0.7188, 1.0, 0.7188, 1.0, 0.6875, 1.0, 0.25, 1.0, 0.2812, 1.0, 0.2812, 1.0, 0.25, 1.0, 0.6562, 1.0, 0.6875, 1.0, 0.6875, 1.0, 0.6562, 1.0, 0.2188, 1.0, 0.25, 1.0, 0.25, 1.0, 0.2188, 1.0, 0.625, 1.0, 0.6562, 1.0, 0.6562, 1.0, 0.625, 1.0, 0.1875, 1.0, 0.2188, 1.0, 0.2188, 1.0, 0.1875, 1.0, 0.5938, 1.0, 0.625, 1.0, 0.625, 1.0, 0.5938, 1.0, 0.1562, 1.0, 0.1875, 1.0, 0.1875, 1.0, 0.1562, 1.0, 0.5625, 1.0, 0.5938, 1.0, 0.5938, 1.0, 0.5625, 1.0, 0.9688, 1.0, 1.0, 1.0, 1.0, 1.0, 0.9688, 1.0, 0.125, 1.0, 0.1562, 1.0, 0.1562, 1.0, 0.125, 1.0, 0.5312, 1.0, 0.5625, 1.0, 0.5625, 1.0, 0.5312, 1.0, 0.9375, 1.0, 0.9688, 1.0, 0.9688, 1.0, 0.9375, 1.0, 0.09375, 1.0, 0.125, 1.0, 0.125, 1.0, 0.09375, 1.0, 0.5, 1.0, 0.5312, 1.0, 0.5312, 1.0, 0.5, 1.0, 0.9062, 1.0, 0.9375, 1.0, 0.9375, 1.0, 0.9062, 1.0, 0.0625, 1.0, 0.09375, 1.0, 0.09375, 1.0, 0.0625, 1.0, 0.4688, 1.0, 0.5, 1.0, 0.5, 1.0, 0.4688, 1.0, 0.875, 1.0, 0.9062, 1.0, 0.9062, 1.0, 0.875, 1.0, 0.03125, 1.0, 0.0625, 1.0, 0.0625, 1.0, 0.03125, 1.0, 0.4375, 1.0, 0.4688, 1.0, 0.4688, 1.0, 0.4375, 1.0, 0.8438, 1.0, 0.875, 1.0, 0.875, 1.0, 0.8438, 1.0, 0.0, 1.0, 0.03125, 1.0, 0.03125, 1.0, 0.0, 1.0, 0.4062, 1.0, 0.4375, 1.0, 0.4375, 1.0, 0.4062, 1.0, 0.8125, 1.0, 0.8438, 1.0, 0.8438, 1.0, 0.8125, 1.0, 0.375, 1.0, 0.4062, 1.0, 0.4062, 1.0, 0.375, 1.0, 0.7812, 1.0, 0.8125, 1.0, 0.8125, 1.0, 0.7812, 1.0, 0.3438, 1.0, 0.375, 1.0, 0.375, 1.0, 0.3438, 1.0, 0.75, 1.0, 0.7812, 1.0, 0.7812, 1.0, 0.75, 1.0, 0.3125, 1.0, 0.3438, 1.0, 0.3438, 1.0, 0.3125, 1.0, 0.7188, 1.0, 0.75, 1.0, 0.75, 1.0, 0.7188, 1.0, 0.09375, 1.0, 0.125, 1.0, 0.125, 1.0, 0.09375, 1.0, 0.5938, 1.0, 0.625, 1.0, 0.625, 1.0, 0.5938, 1.0, 0.1562, 1.0, 0.1875, 1.0, 0.1875, 1.0, 0.1562, 1.0, 0.5625, 1.0, 0.5938, 1.0, 0.5938, 1.0, 0.5625, 1.0, 0.9688, 1.0, 1.0, 1.0, 1.0, 1.0, 0.9688, 1.0, 0.125, 1.0, 0.1562, 1.0, 0.1562, 1.0, 0.125, 1.0, 0.5312, 1.0, 0.5625, 1.0, 0.5625, 1.0, 0.5312, 1.0, 0.9375, 1.0, 0.9688, 1.0, 0.9688, 1.0, 0.9375, 1.0, 0.09375, 1.0, 0.125, 1.0, 0.125, 1.0, 0.09375, 1.0, 0.5, 1.0, 0.5312, 1.0, 0.5312, 1.0, 0.5, 1.0, 0.9062, 1.0, 0.9375, 1.0, 0.9375, 1.0, 0.9062, 1.0, 0.0625, 1.0, 0.09375, 1.0, 0.09375, 1.0, 0.0625, 1.0, 0.4688, 1.0, 0.5, 1.0, 0.5, 1.0, 0.4688, 1.0, 0.875, 1.0, 0.9062, 1.0, 0.9062, 1.0, 0.875, 1.0, 0.03125, 1.0, 0.0625, 1.0, 0.0625, 1.0, 0.03125, 1.0, 0.4375, 1.0, 0.4688, 1.0, 0.4688, 1.0, 0.4375, 1.0, 0.8438, 1.0, 0.875, 1.0, 0.875, 1.0, 0.8438, 1.0, 0.0, 1.0, 0.03125, 1.0, 0.03125, 1.0, 0.0, 1.0, 0.4062, 1.0, 0.4375, 1.0, 0.4375, 1.0, 0.4062, 1.0, 0.8125, 1.0, 0.8438, 1.0, 0.8438, 1.0, 0.8125, 1.0, 0.375, 1.0, 0.4062, 1.0, 0.4062, 1.0, 0.375, 1.0, 0.7812, 1.0, 0.8125, 1.0, 0.8125, 1.0, 0.7812, 1.0, 0.3438, 1.0, 0.375, 1.0, 0.375, 1.0, 0.3438, 1.0, 0.75, 1.0, 0.7812, 1.0, 0.7812, 1.0, 0.75, 1.0, 0.3125, 1.0, 0.3438, 1.0, 0.3438, 1.0, 0.3125, 1.0, 0.7188, 1.0, 0.75, 1.0, 0.75, 1.0, 0.7188, 1.0, 0.2812, 1.0, 0.3125, 1.0, 0.3125, 1.0, 0.2812, 1.0, 0.6875, 1.0, 0.7188, 1.0, 0.7188, 1.0, 0.6875, 1.0, 0.25, 1.0, 0.2812, 1.0, 0.2812, 1.0, 0.25, 1.0, 0.6562, 1.0, 0.6875, 1.0, 0.6875, 1.0, 0.6562, 1.0, 0.2188, 1.0, 0.25, 1.0, 0.25, 1.0, 0.2188, 1.0, 0.625, 1.0, 0.6562, 1.0, 0.6562, 1.0, 0.625, 1.0, 0.0, 1.0, 0.03125, 1.0, 0.03125, 1.0, 0.0, 1.0, 0.5, 1.0, 0.5312, 1.0, 0.5312, 1.0, 0.5, 1.0, 0.9062, 1.0, 0.9375, 1.0, 0.9375, 1.0, 0.9062, 1.0, 0.0625, 1.0, 0.09375, 1.0, 0.09375, 1.0, 0.0625, 1.0, 0.4688, 1.0, 0.5, 1.0, 0.5, 1.0, 0.4688, 1.0, 0.875, 1.0, 0.9062, 1.0, 0.9062, 1.0, 0.875, 1.0, 0.03125, 1.0, 0.0625, 1.0, 0.0625, 1.0, 0.03125, 1.0, 0.4375, 1.0, 0.4688, 1.0, 0.4688, 1.0, 0.4375, 1.0, 0.8438, 1.0, 0.875, 1.0, 0.875, 1.0, 0.8438, 1.0, 0.0, 1.0, 0.03125, 1.0, 0.03125, 1.0, 0.0, 1.0, 0.4062, 1.0, 0.4375, 1.0, 0.4375, 1.0, 0.4062, 1.0, 0.8125, 1.0, 0.8438, 1.0, 0.8438, 1.0, 0.8125, 1.0, 0.375, 1.0, 0.4062, 1.0, 0.4062, 1.0, 0.375, 1.0, 0.7812, 1.0, 0.8125, 1.0, 0.8125, 1.0, 0.7812, 1.0, 0.3438, 1.0, 0.375, 1.0, 0.375, 1.0, 0.3438, 1.0, 0.75, 1.0, 0.7812, 1.0, 0.7812, 1.0, 0.75, 1.0, 0.3125, 1.0, 0.3438, 1.0, 0.3438, 1.0, 0.3125, 1.0, 0.7188, 1.0, 0.75, 1.0, 0.75, 1.0, 0.7188, 1.0, 0.2812, 1.0, 0.3125, 1.0, 0.3125, 1.0, 0.2812, 1.0, 0.6875, 1.0, 0.7188, 1.0, 0.7188, 1.0, 0.6875, 1.0, 0.25, 1.0, 0.2812, 1.0, 0.2812, 1.0, 0.25, 1.0, 0.6562, 1.0, 0.6875, 1.0, 0.6875, 1.0, 0.6562, 1.0, 0.2188, 1.0, 0.25, 1.0, 0.25, 1.0, 0.2188, 1.0, 0.625, 1.0, 0.6562, 1.0, 0.6562, 1.0, 0.625, 1.0, 0.1875, 1.0, 0.2188, 1.0, 0.2188, 1.0, 0.1875, 1.0, 0.5938, 1.0, 0.625, 1.0, 0.625, 1.0, 0.5938, 1.0, 0.1562, 1.0, 0.1875, 1.0, 0.1875, 1.0, 0.1562, 1.0, 0.5625, 1.0, 0.5938, 1.0, 0.5938, 1.0, 0.5625, 1.0, 0.9688, 1.0, 1.0, 1.0, 1.0, 1.0, 0.9688, 1.0, 0.125, 1.0, 0.1562, 1.0, 0.1562, 1.0, 0.125, 1.0, 0.5312, 1.0, 0.5625, 1.0, 0.5625, 1.0, 0.5312, 1.0, 0.9375, 1.0, 0.9688, 1.0, 0.9688, 1.0, 0.9375, 1.0, 0.625, 1.0, 0.6562, 1.0, 0.6562, 1.0, 0.625, 1.0, 0.4062, 1.0, 0.4375, 1.0, 0.4375, 1.0, 0.4062, 1.0, 0.8125, 1.0, 0.8438, 1.0, 0.8438, 1.0, 0.8125, 1.0, 0.375, 1.0, 0.4062, 1.0, 0.4062, 1.0, 0.375, 1.0, 0.7812, 1.0, 0.8125, 1.0, 0.8125, 1.0, 0.7812, 1.0, 0.3438, 1.0, 0.375, 1.0, 0.375, 1.0, 0.3438, 1.0, 0.75, 1.0, 0.7812, 1.0, 0.7812, 1.0, 0.75, 1.0, 0.3125, 1.0, 0.3438, 1.0, 0.3438, 1.0, 0.3125, 1.0, 0.7188, 1.0, 0.75, 1.0, 0.75, 1.0, 0.7188, 1.0, 0.2812, 1.0, 0.3125, 1.0, 0.3125, 1.0, 0.2812, 1.0, 0.6875, 1.0, 0.7188, 1.0, 0.7188, 1.0, 0.6875, 1.0, 0.25, 1.0, 0.2812, 1.0, 0.2812, 1.0, 0.25, 1.0, 0.6562, 1.0, 0.6875, 1.0, 0.6875, 1.0, 0.6562, 1.0, 0.2188, 1.0, 0.25, 1.0, 0.25, 1.0, 0.2188, 1.0, 0.625, 1.0, 0.6562, 1.0, 0.6562, 1.0, 0.625, 1.0, 0.1875, 1.0, 0.2188, 1.0, 0.2188, 1.0, 0.1875, 1.0, 0.5938, 1.0, 0.625, 1.0, 0.625, 1.0, 0.5938, 1.0, 0.1562, 1.0, 0.1875, 1.0, 0.1875, 1.0, 0.1562, 1.0, 0.5625, 1.0, 0.5938, 1.0, 0.5938, 1.0, 0.5625, 1.0, 0.9688, 1.0, 1.0, 1.0, 1.0, 1.0, 0.9688, 1.0, 0.125, 1.0, 0.1562, 1.0, 0.1562, 1.0, 0.125, 1.0, 0.5312, 1.0, 0.5625, 1.0, 0.5625, 1.0, 0.5312, 1.0, 0.9375, 1.0, 0.9688, 1.0, 0.9688, 1.0, 0.9375, 1.0, 0.09375, 1.0, 0.125, 1.0, 0.125, 1.0, 0.09375, 1.0, 0.5, 1.0, 0.5312, 1.0, 0.5312, 1.0, 0.5, 1.0, 0.9062, 1.0, 0.9375, 1.0, 0.9375, 1.0, 0.9062, 1.0, 0.0625, 1.0, 0.09375, 1.0, 0.09375, 1.0, 0.0625, 1.0, 0.4688, 1.0, 0.5, 1.0, 0.5, 1.0, 0.4688, 1.0, 0.875, 1.0, 0.9062, 1.0, 0.9062, 1.0, 0.875, 1.0, 0.03125, 1.0, 0.0625, 1.0, 0.0625, 1.0, 0.03125, 1.0, 0.4375, 1.0, 0.4688, 1.0, 0.4688, 1.0, 0.4375, 1.0, 0.8438, 1.0, 0.875, 1.0, 0.875, 1.0, 0.8438, 1.0, 0.5312, 1.0, 0.5625, 1.0, 0.5625, 1.0, 0.5312, 1.0, 0.1875, 1.0, 0.2188, 1.0, 0.2188, 1.0, 0.1875, 1.0, 0.5938, 1.0, 0.625, 1.0, 0.625, 1.0, 0.5938, 1.0, 0.1562, 1.0, 0.1875, 1.0, 0.1875, 1.0, 0.1562, 1.0, 0.5625, 1.0, 0.5938, 1.0, 0.5938, 1.0, 0.5625, 1.0, 0.9688, 1.0, 1.0, 1.0, 1.0, 1.0, 0.9688, 1.0, 0.125, 1.0, 0.1562, 1.0, 0.1562, 1.0, 0.125, 1.0, 0.5312, 1.0, 0.5625, 1.0, 0.5625, 1.0, 0.5312, 1.0, 0.9375, 1.0, 0.9688, 1.0, 0.9688, 1.0, 0.9375, 1.0, 0.09375, 1.0, 0.125, 1.0, 0.125, 1.0, 0.09375, 1.0, 0.5, 1.0, 0.5312, 1.0, 0.5312, 1.0, 0.5, 1.0, 0.9062, 1.0, 0.9375, 1.0, 0.9375, 1.0, 0.9062, 1.0, 0.0625, 1.0, 0.09375, 1.0, 0.09375, 1.0, 0.0625, 1.0, 0.4688, 1.0, 0.5, 1.0, 0.5, 1.0, 0.4688, 1.0, 0.875, 1.0, 0.9062, 1.0, 0.9062, 1.0, 0.875, 1.0, 0.03125, 1.0, 0.0625, 1.0, 0.0625, 1.0, 0.03125, 1.0, 0.4375, 1.0, 0.4688, 1.0, 0.4688, 1.0, 0.4375, 1.0, 0.8438, 1.0, 0.875, 1.0, 0.875, 1.0, 0.8438, 1.0, 0.0, 1.0, 0.03125, 1.0, 0.03125, 1.0, 0.0, 1.0, 0.4062, 1.0, 0.4375, 1.0, 0.4375, 1.0, 0.4062, 1.0, 0.8125, 1.0, 0.8438, 1.0, 0.8438, 1.0, 0.8125, 1.0, 0.375, 1.0, 0.4062, 1.0, 0.4062, 1.0, 0.375, 1.0, 0.7812, 1.0, 0.8125, 1.0, 0.8125, 1.0, 0.7812, 1.0, 0.3438, 1.0, 0.375, 1.0, 0.375, 1.0, 0.3438, 1.0, 0.75, 1.0, 0.7812, 1.0, 0.7812, 1.0, 0.75, 1.0, 0.3125, 1.0, 0.3438, 1.0, 0.3438, 1.0, 0.3125, 1.0, 0.7188, 1.0, 0.75, 1.0, 0.75, 1.0, 0.7188, 1.0, 0.2812, 1.0, 0.3125, 1.0, 0.3125, 1.0, 0.2812, 1.0, 0.6875, 1.0, 0.7188, 1.0, 0.7188, 1.0, 0.6875, 1.0, 0.25, 1.0, 0.2812, 1.0, 0.2812, 1.0, 0.25, 1.0, 0.6562, 1.0, 0.6875, 1.0, 0.6875, 1.0, 0.6562, 1.0, 0.2188, 1.0, 0.25, 1.0, 0.25, 1.0, 0.2188, 1.0, 0.4375, 1.0, 0.4688, 1.0, 0.4688, 1.0, 0.4375, 1.0, 0.9375, 1.0, 0.9688, 1.0, 0.9688, 1.0, 0.9375, 1.0, 0.09375, 1.0, 0.125, 1.0, 0.125, 1.0, 0.09375, 1.0, 0.5, 1.0, 0.5312, 1.0, 0.5312, 1.0, 0.5, 1.0, 0.9062, 1.0, 0.9375, 1.0, 0.9375, 1.0, 0.9062, 1.0, 0.0625, 1.0, 0.09375, 1.0, 0.09375, 1.0, 0.0625, 1.0, 0.4688, 1.0, 0.5, 1.0, 0.5, 1.0, 0.4688, 1.0, 0.875, 1.0, 0.9062, 1.0, 0.9062, 1.0, 0.875, 1.0, 0.03125, 1.0, 0.0625, 1.0, 0.0625, 1.0, 0.03125, 1.0, 0.4375, 1.0, 0.4688, 1.0, 0.4688, 1.0, 0.4375, 1.0, 0.8438, 1.0, 0.875, 1.0, 0.875, 1.0, 0.8438, 1.0, 0.0, 1.0, 0.03125, 1.0, 0.03125, 1.0, 0.0, 1.0, 0.4062, 1.0, 0.4375, 1.0, 0.4375, 1.0, 0.4062, 1.0, 0.8125, 1.0, 0.8438, 1.0, 0.8438, 1.0, 0.8125, 1.0, 0.375, 1.0, 0.4062, 1.0, 0.4062, 1.0, 0.375, 1.0, 0.7812, 1.0, 0.8125, 1.0, 0.8125, 1.0, 0.7812, 1.0, 0.3438, 1.0, 0.375, 1.0, 0.375, 1.0, 0.3438, 1.0, 0.75, 1.0, 0.7812, 1.0, 0.7812, 1.0, 0.75, 1.0, 0.3125, 1.0, 0.3438, 1.0, 0.3438, 1.0, 0.3125, 1.0, 0.7188, 1.0, 0.75, 1.0, 0.75, 1.0, 0.7188, 1.0, 0.2812, 1.0, 0.3125, 1.0, 0.3125, 1.0, 0.2812, 1.0, 0.6875, 1.0, 0.7188, 1.0, 0.7188, 1.0, 0.6875, 1.0, 0.25, 1.0, 0.2812, 1.0, 0.2812, 1.0, 0.25, 1.0, 0.6562, 1.0, 0.6875, 1.0, 0.6875, 1.0, 0.6562, 1.0, 0.2188, 1.0, 0.25, 1.0, 0.25, 1.0, 0.2188, 1.0, 0.625, 1.0, 0.6562, 1.0, 0.6562, 1.0, 0.625, 1.0, 0.1875, 1.0, 0.2188, 1.0, 0.2188, 1.0, 0.1875, 1.0, 0.5938, 1.0, 0.625, 1.0, 0.625, 1.0, 0.5938, 1.0, 0.1562, 1.0, 0.1875, 1.0, 0.1875, 1.0, 0.1562, 1.0, 0.5625, 1.0, 0.5938, 1.0, 0.5938, 1.0, 0.5625, 1.0, 0.9688, 1.0, 1.0, 1.0, 1.0, 1.0, 0.9688, 1.0, 0.125, 1.0, 0.1562, 1.0, 0.1562, 1.0, 0.125, 1.0, 0.3438, 1.0, 0.375, 1.0, 0.375, 1.0, 0.3438, 1.0, 0.8438, 1.0, 0.875, 1.0, 0.875, 1.0, 0.8438, 1.0, 0.0, 1.0, 0.03125, 1.0, 0.03125, 1.0, 0.0, 1.0, 0.4062, 1.0, 0.4375, 1.0, 0.4375, 1.0, 0.4062, 1.0, 0.8125, 1.0, 0.8438, 1.0, 0.8438, 1.0, 0.8125, 1.0, 0.375, 1.0, 0.4062, 1.0, 0.4062, 1.0, 0.375, 1.0, 0.7812, 1.0, 0.8125, 1.0, 0.8125, 1.0, 0.7812, 1.0, 0.3438, 1.0, 0.375, 1.0, 0.375, 1.0, 0.3438, 1.0, 0.75, 1.0, 0.7812, 1.0, 0.7812, 1.0, 0.75, 1.0, 0.3125, 1.0, 0.3438, 1.0, 0.3438, 1.0, 0.3125, 1.0, 0.7188, 1.0, 0.75, 1.0, 0.75, 1.0, 0.7188, 1.0, 0.2812, 1.0, 0.3125, 1.0, 0.3125, 1.0, 0.2812, 1.0, 0.6875, 1.0, 0.7188, 1.0, 0.7188, 1.0, 0.6875, 1.0, 0.25, 1.0, 0.2812, 1.0, 0.2812, 1.0, 0.25, 1.0, 0.6562, 1.0, 0.6875, 1.0, 0.6875, 1.0, 0.6562, 1.0, 0.2188, 1.0, 0.25, 1.0, 0.25, 1.0, 0.2188, 1.0, 0.625, 1.0, 0.6562, 1.0, 0.6562, 1.0, 0.625, 1.0, 0.1875, 1.0, 0.2188, 1.0, 0.2188, 1.0, 0.1875, 1.0, 0.5938, 1.0, 0.625, 1.0, 0.625, 1.0, 0.5938, 1.0, 0.1562, 1.0, 0.1875, 1.0, 0.1875, 1.0, 0.1562, 1.0, 0.5625, 1.0, 0.5938, 1.0, 0.5938, 1.0, 0.5625, 1.0, 0.9688, 1.0, 1.0, 1.0, 1.0, 1.0, 0.9688, 1.0, 0.125, 1.0, 0.1562, 1.0, 0.1562, 1.0, 0.125, 1.0, 0.5312, 1.0, 0.5625, 1.0, 0.5625, 1.0, 0.5312, 1.0, 0.9375, 1.0, 0.9688, 1.0, 0.9688, 1.0, 0.9375, 1.0, 0.09375, 1.0, 0.125, 1.0, 0.125, 1.0, 0.09375, 1.0, 0.5, 1.0, 0.5312, 1.0, 0.5312, 1.0, 0.5, 1.0, 0.9062, 1.0, 0.9375, 1.0, 0.9375, 1.0, 0.9062, 1.0, 0.0625, 1.0, 0.09375, 1.0, 0.09375, 1.0, 0.0625, 1.0, 0.4688, 1.0, 0.5, 1.0, 0.5, 1.0, 0.4688, 1.0, 0.875, 1.0, 0.9062, 1.0, 0.9062, 1.0, 0.875, 1.0, 0.03125, 1.0, 0.0625, 1.0, 0.0625, 1.0, 0.03125, 1.0, 0.25, 1.0, 0.2812, 1.0, 0.2812, 1.0, 0.25, 1.0, 0.75, 1.0, 0.7812, 1.0, 0.7812, 1.0, 0.75, 1.0, 0.3125, 1.0, 0.3438, 1.0, 0.3438, 1.0, 0.3125, 1.0, 0.7188, 1.0, 0.75, 1.0, 0.75, 1.0, 0.7188, 1.0, 0.2812, 1.0, 0.3125, 1.0, 0.3125, 1.0, 0.2812, 1.0, 0.6875, 1.0, 0.7188, 1.0, 0.7188, 1.0, 0.6875, 1.0, 0.25, 1.0, 0.2812, 1.0, 0.2812, 1.0, 0.25, 1.0, 0.6562, 1.0, 0.6875, 1.0, 0.6875, 1.0, 0.6562, 1.0, 0.2188, 1.0, 0.25, 1.0, 0.25, 1.0, 0.2188, 1.0, 0.625, 1.0, 0.6562, 1.0, 0.6562, 1.0, 0.625, 1.0, 0.1875, 1.0, 0.2188, 1.0, 0.2188, 1.0, 0.1875, 1.0, 0.5938, 1.0, 0.625, 1.0, 0.625, 1.0, 0.5938, 1.0, 0.1562, 1.0, 0.1875, 1.0, 0.1875, 1.0, 0.1562, 1.0, 0.5625, 1.0, 0.5938, 1.0, 0.5938, 1.0, 0.5625, 1.0, 0.9688, 1.0, 1.0, 1.0, 1.0, 1.0, 0.9688, 1.0, 0.125, 1.0, 0.1562, 1.0, 0.1562, 1.0, 0.125, 1.0, 0.5312, 1.0, 0.5625, 1.0, 0.5625, 1.0, 0.5312, 1.0, 0.9375, 1.0, 0.9688, 1.0, 0.9688, 1.0, 0.9375, 1.0, 0.09375, 1.0, 0.125, 1.0, 0.125, 1.0, 0.09375, 1.0, 0.5, 1.0, 0.5312, 1.0, 0.5312, 1.0, 0.5, 1.0, 0.9062, 1.0, 0.9375, 1.0, 0.9375, 1.0, 0.9062, 1.0, 0.0625, 1.0, 0.09375, 1.0, 0.09375, 1.0, 0.0625, 1.0, 0.4688, 1.0, 0.5, 1.0, 0.5, 1.0, 0.4688, 1.0, 0.875, 1.0, 0.9062, 1.0, 0.9062, 1.0, 0.875, 1.0, 0.03125, 1.0, 0.0625, 1.0, 0.0625, 1.0, 0.03125, 1.0, 0.4375, 1.0, 0.4688, 1.0, 0.4688, 1.0, 0.4375, 1.0, 0.8438, 1.0, 0.875, 1.0, 0.875, 1.0, 0.8438, 1.0, 0.0, 1.0, 0.03125, 1.0, 0.03125, 1.0, 0.0, 1.0, 0.4062, 1.0, 0.4375, 1.0, 0.4375, 1.0, 0.4062, 1.0, 0.8125, 1.0, 0.8438, 1.0, 0.8438, 1.0, 0.8125, 1.0, 0.375, 1.0, 0.4062, 1.0, 0.4062, 1.0, 0.375, 1.0, 0.7812, 1.0, 0.8125, 1.0, 0.8125, 1.0, 0.7812, 1.0, 0.1562, 1.0, 0.1875, 1.0, 0.1875, 1.0, 0.1562, 1.0, 0.6562, 1.0, 0.6875, 1.0, 0.6875, 1.0, 0.6562, 1.0, 0.2188, 1.0, 0.25, 1.0, 0.25, 1.0, 0.2188, 1.0, 0.625, 1.0, 0.6562, 1.0, 0.6562, 1.0, 0.625, 1.0, 0.1875, 1.0, 0.2188, 1.0, 0.2188, 1.0, 0.1875, 1.0, 0.5938, 1.0, 0.625, 1.0, 0.625, 1.0, 0.5938, 1.0, 0.1562, 1.0, 0.1875, 1.0, 0.1875, 1.0, 0.1562, 1.0, 0.5625, 1.0, 0.5938, 1.0, 0.5938, 1.0, 0.5625, 1.0, 0.9688, 1.0, 1.0, 1.0, 1.0, 1.0, 0.9688, 1.0, 0.125, 1.0, 0.1562, 1.0, 0.1562, 1.0, 0.125, 1.0, 0.5312, 1.0, 0.5625, 1.0, 0.5625, 1.0, 0.5312, 1.0, 0.9375, 1.0, 0.9688, 1.0, 0.9688, 1.0, 0.9375, 1.0, 0.09375, 1.0, 0.125, 1.0, 0.125, 1.0, 0.09375, 1.0, 0.5, 1.0, 0.5312, 1.0, 0.5312, 1.0, 0.5, 1.0, 0.9062, 1.0, 0.9375, 1.0, 0.9375, 1.0, 0.9062, 1.0, 0.0625, 1.0, 0.09375, 1.0, 0.09375, 1.0, 0.0625, 1.0, 0.4688, 1.0, 0.5, 1.0, 0.5, 1.0, 0.4688, 1.0, 0.875, 1.0, 0.9062, 1.0, 0.9062, 1.0, 0.875, 1.0, 0.03125, 1.0, 0.0625, 1.0, 0.0625, 1.0, 0.03125, 1.0, 0.4375, 1.0, 0.4688, 1.0, 0.4688, 1.0, 0.4375, 1.0, 0.8438, 1.0, 0.875, 1.0, 0.875, 1.0, 0.8438, 1.0, 0.0, 1.0, 0.03125, 1.0, 0.03125, 1.0, 0.0, 1.0, 0.4062, 1.0, 0.4375, 1.0, 0.4375, 1.0, 0.4062, 1.0, 0.8125, 1.0, 0.8438, 1.0, 0.8438, 1.0, 0.8125, 1.0, 0.375, 1.0, 0.4062, 1.0, 0.4062, 1.0, 0.375, 1.0, 0.7812, 1.0, 0.8125, 1.0, 0.8125, 1.0, 0.7812, 1.0, 0.3438, 1.0, 0.375, 1.0, 0.375, 1.0, 0.3438, 1.0, 0.75, 1.0, 0.7812, 1.0, 0.7812, 1.0, 0.75, 1.0, 0.3125, 1.0, 0.3438, 1.0, 0.3438, 1.0, 0.3125, 1.0, 0.7188, 1.0, 0.75, 1.0, 0.75, 1.0, 0.7188, 1.0, 0.2812, 1.0, 0.3125, 1.0, 0.3125, 1.0, 0.2812, 1.0, 0.6875, 1.0, 0.7188, 1.0, 0.7188, 1.0, 0.6875, 1.0, 0.9062, 1.0, 0.9375, 1.0, 0.9375, 1.0, 0.9062, 1.0, 0.5625, 1.0, 0.5938, 1.0, 0.5938, 1.0, 0.5625, 1.0, 0.9688, 1.0, 1.0, 1.0, 1.0, 1.0, 0.9688, 1.0, 0.125, 1.0, 0.1562, 1.0, 0.1562, 1.0, 0.125, 1.0, 0.5312, 1.0, 0.5625, 1.0, 0.5625, 1.0, 0.5312, 1.0, 0.9375, 1.0, 0.9688, 1.0, 0.9688, 1.0, 0.9375, 1.0, 0.09375, 1.0, 0.125, 1.0, 0.125, 1.0, 0.09375, 1.0, 0.5, 1.0, 0.5312, 1.0, 0.5312, 1.0, 0.5, 1.0, 0.9062, 1.0, 0.9375, 1.0, 0.9375, 1.0, 0.9062, 1.0, 0.0625, 1.0, 0.09375, 1.0, 0.09375, 1.0, 0.0625, 1.0, 0.4688, 1.0, 0.5, 1.0, 0.5, 1.0, 0.4688, 1.0, 0.875, 1.0, 0.9062, 1.0, 0.9062, 1.0, 0.875, 1.0, 0.03125, 1.0, 0.0625, 1.0, 0.0625, 1.0, 0.03125, 1.0, 0.4375, 1.0, 0.4688, 1.0, 0.4688, 1.0, 0.4375, 1.0, 0.8438, 1.0, 0.875, 1.0, 0.875, 1.0, 0.8438, 1.0, 0.0, 1.0, 0.03125, 1.0, 0.03125, 1.0, 0.0, 1.0, 0.4062, 1.0, 0.4375, 1.0, 0.4375, 1.0, 0.4062, 1.0, 0.8125, 1.0, 0.8438, 1.0, 0.8438, 1.0, 0.8125, 1.0, 0.375, 1.0, 0.4062, 1.0, 0.4062, 1.0, 0.375, 1.0, 0.7812, 1.0, 0.8125, 1.0, 0.8125, 1.0, 0.7812, 1.0, 0.3438, 1.0, 0.375, 1.0, 0.375, 1.0, 0.3438, 1.0, 0.75, 1.0, 0.7812, 1.0, 0.7812, 1.0, 0.75, 1.0, 0.3125, 1.0, 0.3438, 1.0, 0.3438, 1.0, 0.3125, 1.0, 0.7188, 1.0, 0.75, 1.0, 0.75, 1.0, 0.7188, 1.0, 0.2812, 1.0, 0.3125, 1.0, 0.3125, 1.0, 0.2812, 1.0, 0.6875, 1.0, 0.7188, 1.0, 0.7188, 1.0, 0.6875, 1.0, 0.25, 1.0, 0.2812, 1.0, 0.2812, 1.0, 0.25, 1.0, 0.6562, 1.0, 0.6875, 1.0, 0.6875, 1.0, 0.6562, 1.0, 0.2188, 1.0, 0.25, 1.0, 0.25, 1.0, 0.2188, 1.0, 0.625, 1.0, 0.6562, 1.0, 0.6562, 1.0, 0.625, 1.0, 0.1875, 1.0, 0.2188, 1.0, 0.2188, 1.0, 0.1875, 1.0, 0.5938, 1.0, 0.625, 1.0, 0.625, 1.0, 0.5938, 1.0, 0.875, 1.0, 0.9062, 1.0, 0.9062, 1.0, 0.875, 1.0, 0.0625, 1.0, 0.09375, 1.0, 0.09375, 1.0, 0.0625, 1.0, 0.4688, 1.0, 0.5, 1.0, 0.5, 1.0, 0.4688, 1.0, 0.875, 1.0, 0.9062, 1.0, 0.9062, 1.0, 0.875, 1.0, 0.03125, 1.0, 0.0625, 1.0, 0.0625, 1.0, 0.03125, 1.0, 0.4375, 1.0, 0.4688, 1.0, 0.4688, 1.0, 0.4375, 1.0, 0.8438, 1.0, 0.875, 1.0, 0.875, 1.0, 0.8438, 1.0, 0.0, 1.0, 0.03125, 1.0, 0.03125, 1.0, 0.0, 1.0, 0.4062, 1.0, 0.4375, 1.0, 0.4375, 1.0, 0.4062, 1.0, 0.8125, 1.0, 0.8438, 1.0, 0.8438, 1.0, 0.8125, 1.0, 0.375, 1.0, 0.4062, 1.0, 0.4062, 1.0, 0.375, 1.0, 0.7812, 1.0, 0.8125, 1.0, 0.8125, 1.0, 0.7812, 1.0, 0.3438, 1.0, 0.375, 1.0, 0.375, 1.0, 0.3438, 1.0, 0.75, 1.0, 0.7812, 1.0, 0.7812, 1.0, 0.75, 1.0, 0.3125, 1.0, 0.3438, 1.0, 0.3438, 1.0, 0.3125, 1.0, 0.7188, 1.0, 0.75, 1.0, 0.75, 1.0, 0.7188, 1.0, 0.2812, 1.0, 0.3125, 1.0, 0.3125, 1.0, 0.2812, 1.0, 0.6875, 1.0, 0.7188, 1.0, 0.7188, 1.0, 0.6875, 1.0, 0.25, 1.0, 0.2812, 1.0, 0.2812, 1.0, 0.25, 1.0, 0.6562, 1.0, 0.6875, 1.0, 0.6875, 1.0, 0.6562, 1.0, 0.2188, 1.0, 0.25, 1.0, 0.25, 1.0, 0.2188, 1.0, 0.625, 1.0, 0.6562, 1.0, 0.6562, 1.0, 0.625, 1.0, 0.1875, 1.0, 0.2188, 1.0, 0.2188, 1.0, 0.1875, 1.0, 0.5938, 1.0, 0.625, 1.0, 0.625, 1.0, 0.5938, 1.0, 0.1562, 1.0, 0.1875, 1.0, 0.1875, 1.0, 0.1562, 1.0, 0.5625, 1.0, 0.5938, 1.0, 0.5938, 1.0, 0.5625, 1.0, 0.9688, 1.0, 1.0, 1.0, 1.0, 1.0, 0.9688, 1.0, 0.125, 1.0, 0.1562, 1.0, 0.1562, 1.0, 0.125, 1.0, 0.5312, 1.0, 0.5625, 1.0, 0.5625, 1.0, 0.5312, 1.0, 0.9375, 1.0, 0.9688, 1.0, 0.9688, 1.0, 0.9375, 1.0, 0.09375, 1.0, 0.125, 1.0, 0.125, 1.0, 0.09375, 1.0, 0.5, 1.0, 0.5312, 1.0, 0.5312, 1.0, 0.5, 1.0, 0.03125, 0.5, 0.03125, 0.9947, 0.0, 0.9947, 0.0, 0.5, 0.0625, 0.5, 0.0625, 0.9947, 0.03125, 0.9947, 0.03125, 0.5, 0.09375, 0.5, 0.09375, 0.9947, 0.0625, 0.9947, 0.0625, 0.5, 0.125, 0.5, 0.125, 0.9947, 0.09375, 0.9947, 0.09375, 0.5, 0.1562, 0.5, 0.1562, 0.9947, 0.125, 0.9947, 0.125, 0.5, 0.1875, 0.5, 0.1875, 0.9947, 0.1562, 0.9947, 0.1562, 0.5, 0.2188, 0.5, 0.2188, 0.9947, 0.1875, 0.9947, 0.1875, 0.5, 0.25, 0.5, 0.25, 0.9947, 0.2188, 0.9947, 0.2188, 0.5, 0.2812, 0.5, 0.2812, 0.9947, 0.25, 0.9947, 0.25, 0.5, 0.3125, 0.5, 0.3125, 0.9947, 0.2812, 0.9947, 0.2812, 0.5, 0.3438, 0.5, 0.3438, 0.9947, 0.3125, 0.9947, 0.3125, 0.5, 0.375, 0.5, 0.375, 0.9947, 0.3438, 0.9947, 0.3438, 0.5, 0.4062, 0.5, 0.4062, 0.9947, 0.375, 0.9947, 0.375, 0.5, 0.4375, 0.5, 0.4375, 0.9947, 0.4062, 0.9947, 0.4062, 0.5, 0.4688, 0.5, 0.4688, 0.9947, 0.4375, 0.9947, 0.4375, 0.5, 0.5, 0.5, 0.5, 0.9947, 0.4688, 0.9947, 0.4688, 0.5, 0.5312, 0.5, 0.5312, 0.9947, 0.5, 0.9947, 0.5, 0.5, 0.5625, 0.5, 0.5625, 0.9947, 0.5312, 0.9947, 0.5312, 0.5, 0.5938, 0.5, 0.5938, 0.9947, 0.5625, 0.9947, 0.5625, 0.5, 0.625, 0.5, 0.625, 0.9947, 0.5938, 0.9947, 0.5938, 0.5, 0.6562, 0.5, 0.6562, 0.9947, 0.625, 0.9947, 0.625, 0.5, 0.6875, 0.5, 0.6875, 0.9947, 0.6562, 0.9947, 0.6562, 0.5, 0.7188, 0.5, 0.7188, 0.9947, 0.6875, 0.9947, 0.6875, 0.5, 0.75, 0.5, 0.75, 0.9947, 0.7188, 0.9947, 0.7188, 0.5, 0.7812, 0.5, 0.7813, 0.9947, 0.75, 0.9947, 0.75, 0.5, 0.8125, 0.5, 0.8125, 0.9947, 0.7813, 0.9947, 0.7812, 0.5, 0.8438, 0.5, 0.8438, 0.9947, 0.8125, 0.9947, 0.8125, 0.5, 0.875, 0.5, 0.875, 0.9947, 0.8438, 0.9947, 0.8438, 0.5, 0.9062, 0.5, 0.9062, 0.9947, 0.875, 0.9947, 0.875, 0.5, 0.9375, 0.5, 0.9375, 0.9947, 0.9062, 0.9947, 0.9062, 0.5, 0.9688, 0.5, 0.9688, 0.9947, 0.9375, 0.9947, 0.9375, 0.5, 1.0, 0.5, 1.0, 0.9947, 0.9688, 0.9947, 0.9688, 0.5, 0.1875, 1.0, 0.2188, 1.0, 0.2188, 1.0, 0.1875, 1.0, 0.4688, 1.0, 0.5, 1.0, 0.5, 1.0, 0.4688, 1.0, 0.75, 1.0, 0.7812, 1.0, 0.7812, 1.0, 0.75, 1.0, 0.0625, 1.0, 0.09375, 1.0, 0.09375, 1.0, 0.0625, 1.0, 0.3438, 1.0, 0.375, 1.0, 0.375, 1.0, 0.3438, 1.0, 0.625, 1.0, 0.6562, 1.0, 0.6562, 1.0, 0.625, 1.0, 0.9062, 1.0, 0.9375, 1.0, 0.9375, 1.0, 0.9062, 1.0, 0.2188, 1.0, 0.25, 1.0, 0.25, 1.0, 0.2188, 1.0, 0.5, 1.0, 0.5312, 1.0, 0.5313, 1.0, 0.5, 1.0, 0.7812, 1.0, 0.8125, 1.0, 0.8125, 1.0, 0.7812, 1.0, 0.09375, 1.0, 0.125, 1.0, 0.125, 1.0, 0.09375, 1.0, 0.375, 1.0, 0.4062, 1.0, 0.4063, 1.0, 0.375, 1.0, 0.6562, 1.0, 0.6875, 1.0, 0.6875, 1.0, 0.6562, 1.0, 0.9375, 1.0, 0.9688, 1.0, 0.9688, 1.0, 0.9375, 1.0, 0.25, 1.0, 0.2812, 1.0, 0.2813, 1.0, 0.25, 1.0, 0.5312, 1.0, 0.5625, 1.0, 0.5625, 1.0, 0.5313, 1.0, 0.8125, 1.0, 0.8438, 1.0, 0.8438, 1.0, 0.8125, 1.0, 0.125, 1.0, 0.1562, 1.0, 0.1563, 1.0, 0.125, 1.0, 0.4062, 1.0, 0.4375, 1.0, 0.4375, 1.0, 0.4063, 1.0, 0.6875, 1.0, 0.7188, 1.0, 0.7188, 1.0, 0.6875, 1.0, 0.0, 1.0, 0.03125, 1.0, 0.03125, 1.0, 0.0, 1.0, 0.9688, 1.0, 1.0, 1.0, 1.0, 1.0, 0.9688, 1.0, 0.2812, 1.0, 0.3125, 1.0, 0.3125, 1.0, 0.2813, 1.0, 0.5625, 1.0, 0.5938, 1.0, 0.5938, 1.0, 0.5625, 1.0, 0.8438, 1.0, 0.875, 1.0, 0.875, 1.0, 0.8438, 1.0, 0.1562, 1.0, 0.1875, 1.0, 0.1875, 1.0, 0.1563, 1.0, 0.4375, 1.0, 0.4688, 1.0, 0.4688, 1.0, 0.4375, 1.0, 0.7188, 1.0, 0.75, 1.0, 0.75, 1.0, 0.7188, 1.0, 0.03125, 1.0, 0.0625, 1.0, 0.0625, 1.0, 0.03125, 1.0, 0.3125, 1.0, 0.3438, 1.0, 0.3438, 1.0, 0.3125, 1.0, 0.5938, 1.0, 0.625, 1.0, 0.625, 1.0, 0.5938, 1.0, 0.875, 1.0, 0.9062, 1.0, 0.9062, 1.0, 0.875, 1.0, 0.1875, 1.0, 0.2188, 1.0, 0.2188, 1.0, 0.1875, 1.0, 0.4688, 1.0, 0.5, 1.0, 0.5, 1.0, 0.4687, 1.0, 0.75, 1.0, 0.7812, 1.0, 0.7812, 1.0, 0.75, 1.0, 0.0625, 1.0, 0.09375, 1.0, 0.09375, 1.0, 0.0625, 1.0, 0.3438, 1.0, 0.375, 1.0, 0.375, 1.0, 0.3438, 1.0, 0.625, 1.0, 0.6562, 1.0, 0.6562, 1.0, 0.625, 1.0, 0.9062, 1.0, 0.9375, 1.0, 0.9375, 1.0, 0.9062, 1.0, 0.2188, 1.0, 0.25, 1.0, 0.25, 1.0, 0.2188, 1.0, 0.5, 1.0, 0.5313, 1.0, 0.5312, 1.0, 0.5, 1.0, 0.7812, 1.0, 0.8125, 1.0, 0.8125, 1.0, 0.7812, 1.0, 0.09375, 1.0, 0.125, 1.0, 0.125, 1.0, 0.09375, 1.0, 0.375, 1.0, 0.4063, 1.0, 0.4062, 1.0, 0.375, 1.0, 0.6562, 1.0, 0.6875, 1.0, 0.6875, 1.0, 0.6562, 1.0, 0.9375, 1.0, 0.9688, 1.0, 0.9688, 1.0, 0.9375, 1.0, 0.25, 1.0, 0.2813, 1.0, 0.2812, 1.0, 0.25, 1.0, 0.5313, 1.0, 0.5625, 1.0, 0.5625, 1.0, 0.5312, 1.0, 0.8125, 1.0, 0.8438, 1.0, 0.8438, 1.0, 0.8125, 1.0, 0.125, 1.0, 0.1563, 1.0, 0.1562, 1.0, 0.125, 1.0, 0.4063, 1.0, 0.4375, 1.0, 0.4375, 1.0, 0.4062, 1.0, 0.6875, 1.0, 0.7188, 1.0, 0.7188, 1.0, 0.6875, 1.0, 0.0, 1.0, 0.03125, 1.0, 0.03125, 1.0, 0.0, 1.0, 0.9688, 1.0, 1.0, 1.0, 1.0, 1.0, 0.9688, 1.0, 0.2813, 1.0, 0.3125, 1.0, 0.3125, 1.0, 0.2812, 1.0, 0.5625, 1.0, 0.5938, 1.0, 0.5938, 1.0, 0.5625, 1.0, 0.8438, 1.0, 0.875, 1.0, 0.875, 1.0, 0.8438, 1.0, 0.1563, 1.0, 0.1875, 1.0, 0.1875, 1.0, 0.1562, 1.0, 0.4375, 1.0, 0.4688, 1.0, 0.4687, 1.0, 0.4375, 1.0, 0.7188, 1.0, 0.75, 1.0, 0.75, 1.0, 0.7188, 1.0, 0.03125, 1.0, 0.0625, 1.0, 0.0625, 1.0, 0.03125, 1.0, 0.3125, 1.0, 0.3438, 1.0, 0.3438, 1.0, 0.3125, 1.0, 0.5938, 1.0, 0.625, 1.0, 0.625, 1.0, 0.5938, 1.0, 0.875, 1.0, 0.9062, 1.0, 0.9062, 1.0, 0.875, 1.0, 0.9375, 1.0, 0.9688, 1.0, 0.9688, 1.0, 0.9375, 1.0, 0.5312, 1.0, 0.5625, 1.0, 0.5625, 1.0, 0.5312, 1.0, 0.125, 1.0, 0.1562, 1.0, 0.1562, 1.0, 0.125, 1.0, 0.9688, 1.0, 1.0, 1.0, 1.0, 1.0, 0.9688, 1.0, 0.5625, 1.0, 0.5938, 1.0, 0.5938, 1.0, 0.5625, 1.0, 0.1562, 1.0, 0.1875, 1.0, 0.1875, 1.0, 0.1562, 1.0, 0.5938, 1.0, 0.625, 1.0, 0.625, 1.0, 0.5938, 1.0, 0.1875, 1.0, 0.2188, 1.0, 0.2187, 1.0, 0.1875, 1.0, 0.625, 1.0, 0.6562, 1.0, 0.6562, 1.0, 0.625, 1.0, 0.2188, 1.0, 0.25, 1.0, 0.25, 1.0, 0.2187, 1.0, 0.6562, 1.0, 0.6875, 1.0, 0.6875, 1.0, 0.6562, 1.0, 0.25, 1.0, 0.2812, 1.0, 0.2812, 1.0, 0.25, 1.0, 0.6875, 1.0, 0.7188, 1.0, 0.7188, 1.0, 0.6875, 1.0, 0.2812, 1.0, 0.3125, 1.0, 0.3125, 1.0, 0.2812, 1.0, 0.7188, 1.0, 0.75, 1.0, 0.75, 1.0, 0.7188, 1.0, 0.3125, 1.0, 0.3438, 1.0, 0.3438, 1.0, 0.3125, 1.0, 0.75, 1.0, 0.7812, 1.0, 0.7812, 1.0, 0.75, 1.0, 0.3438, 1.0, 0.375, 1.0, 0.375, 1.0, 0.3438, 1.0, 0.7812, 1.0, 0.8125, 1.0, 0.8125, 1.0, 0.7812, 1.0, 0.375, 1.0, 0.4062, 1.0, 0.4062, 1.0, 0.375, 1.0, 0.8125, 1.0, 0.8438, 1.0, 0.8438, 1.0, 0.8125, 1.0, 0.4062, 1.0, 0.4375, 1.0, 0.4375, 1.0, 0.4062, 1.0, 0.0, 1.0, 0.03125, 1.0, 0.03125, 1.0, 0.0, 1.0, 0.8438, 1.0, 0.875, 1.0, 0.875, 1.0, 0.8438, 1.0, 0.4375, 1.0, 0.4688, 1.0, 0.4688, 1.0, 0.4375, 1.0, 0.03125, 1.0, 0.0625, 1.0, 0.0625, 1.0, 0.03125, 1.0, 0.875, 1.0, 0.9062, 1.0, 0.9062, 1.0, 0.875, 1.0, 0.4688, 1.0, 0.5, 1.0, 0.5, 1.0, 0.4688, 1.0, 0.0625, 1.0, 0.09375, 1.0, 0.09375, 1.0, 0.0625, 1.0, 0.9062, 1.0, 0.9375, 1.0, 0.9375, 1.0, 0.9062, 1.0, 0.5, 1.0, 0.5312, 1.0, 0.5312, 1.0, 0.5, 1.0, 0.09375, 1.0, 0.125, 1.0, 0.125, 1.0, 0.09375, 1.0, 0.9375, 1.0, 0.9688, 1.0, 0.9688, 1.0, 0.9375, 1.0, 0.5312, 1.0, 0.5625, 1.0, 0.5625, 1.0, 0.5312, 1.0, 0.125, 1.0, 0.1562, 1.0, 0.1562, 1.0, 0.125, 1.0, 0.9688, 1.0, 1.0, 1.0, 1.0, 1.0, 0.9688, 1.0, 0.5625, 1.0, 0.5938, 1.0, 0.5938, 1.0, 0.5625, 1.0, 0.1562, 1.0, 0.1875, 1.0, 0.1875, 1.0, 0.1562, 1.0, 0.5938, 1.0, 0.625, 1.0, 0.625, 1.0, 0.5938, 1.0, 0.1875, 1.0, 0.2187, 1.0, 0.2188, 1.0, 0.1875, 1.0, 0.625, 1.0, 0.6562, 1.0, 0.6562, 1.0, 0.625, 1.0, 0.2187, 1.0, 0.25, 1.0, 0.25, 1.0, 0.2188, 1.0, 0.6562, 1.0, 0.6875, 1.0, 0.6875, 1.0, 0.6562, 1.0, 0.25, 1.0, 0.2812, 1.0, 0.2812, 1.0, 0.25, 1.0, 0.6875, 1.0, 0.7188, 1.0, 0.7188, 1.0, 0.6875, 1.0, 0.2812, 1.0, 0.3125, 1.0, 0.3125, 1.0, 0.2812, 1.0, 0.7188, 1.0, 0.75, 1.0, 0.75, 1.0, 0.7188, 1.0, 0.3125, 1.0, 0.3438, 1.0, 0.3438, 1.0, 0.3125, 1.0, 0.75, 1.0, 0.7812, 1.0, 0.7812, 1.0, 0.75, 1.0, 0.3438, 1.0, 0.375, 1.0, 0.375, 1.0, 0.3438, 1.0, 0.7812, 1.0, 0.8125, 1.0, 0.8125, 1.0, 0.7812, 1.0, 0.375, 1.0, 0.4062, 1.0, 0.4062, 1.0, 0.375, 1.0, 0.8125, 1.0, 0.8438, 1.0, 0.8438, 1.0, 0.8125, 1.0, 0.4062, 1.0, 0.4375, 1.0, 0.4375, 1.0, 0.4062, 1.0, 0.0, 1.0, 0.03125, 1.0, 0.03125, 1.0, 0.0, 1.0, 0.8438, 1.0, 0.875, 1.0, 0.875, 1.0, 0.8438, 1.0, 0.4375, 1.0, 0.4688, 1.0, 0.4688, 1.0, 0.4375, 1.0, 0.03125, 1.0, 0.0625, 1.0, 0.0625, 1.0, 0.03125, 1.0, 0.875, 1.0, 0.9062, 1.0, 0.9062, 1.0, 0.875, 1.0, 0.4688, 1.0, 0.5, 1.0, 0.5, 1.0, 0.4688, 1.0, 0.0625, 1.0, 0.09375, 1.0, 0.09375, 1.0, 0.0625, 1.0, 0.9062, 1.0, 0.9375, 1.0, 0.9375, 1.0, 0.9062, 1.0, 0.5, 1.0, 0.5312, 1.0, 0.5312, 1.0, 0.5, 1.0, 0.09375, 1.0, 0.125, 1.0, 0.125, 1.0, 0.09375, 1.0, 0.2968, 0.4854, 0.25, 0.49, 0.2032, 0.4854, 0.1582, 0.4717, 0.1167, 0.4496, 0.08029, 0.4197, 0.05045, 0.3833, 0.02827, 0.3418, 0.01461, 0.2968, 0.01, 0.25, 0.01461, 0.2032, 0.02827, 0.1582, 0.05045, 0.1167, 0.08029, 0.08029, 0.1167, 0.05045, 0.1582, 0.02827, 0.2032, 0.01461, 0.25, 0.01, 0.2968, 0.01461, 0.3418, 0.02827, 0.3833, 0.05045, 0.4197, 0.08029, 0.4496, 0.1167, 0.4717, 0.1582, 0.4854, 0.2032, 0.49, 0.25, 0.4854, 0.2968, 0.4717, 0.3418, 0.4496, 0.3833, 0.4197, 0.4197, 0.3833, 0.4496, 0.3418, 0.4717, 0.03125, 1.0, 0.0625, 1.0, 0.0625, 1.0, 0.03125, 1.0, 0.4375, 1.0, 0.4688, 1.0, 0.4688, 1.0, 0.4375, 1.0, 0.8438, 1.0, 0.875, 1.0, 0.875, 1.0, 0.8438, 1.0, 0.0, 1.0, 0.03125, 1.0, 0.03125, 1.0, 0.0, 1.0, 0.4062, 1.0, 0.4375, 1.0, 0.4375, 1.0, 0.4062, 1.0, 0.8125, 1.0, 0.8438, 1.0, 0.8438, 1.0, 0.8125, 1.0, 0.375, 1.0, 0.4062, 1.0, 0.4062, 1.0, 0.375, 1.0, 0.7812, 1.0, 0.8125, 1.0, 0.8125, 1.0, 0.7812, 1.0, 0.3438, 1.0, 0.375, 1.0, 0.375, 1.0, 0.3438, 1.0, 0.75, 1.0, 0.7812, 1.0, 0.7812, 1.0, 0.75, 1.0, 0.3125, 1.0, 0.3438, 1.0, 0.3438, 1.0, 0.3125, 1.0, 0.7188, 1.0, 0.75, 1.0, 0.75, 1.0, 0.7188, 1.0, 0.2812, 1.0, 0.3125, 1.0, 0.3125, 1.0, 0.2812, 1.0, 0.6875, 1.0, 0.7188, 1.0, 0.7188, 1.0, 0.6875, 1.0, 0.25, 1.0, 0.2812, 1.0, 0.2812, 1.0, 0.25, 1.0, 0.6562, 1.0, 0.6875, 1.0, 0.6875, 1.0, 0.6562, 1.0, 0.2188, 1.0, 0.25, 1.0, 0.25, 1.0, 0.2188, 1.0, 0.625, 1.0, 0.6562, 1.0, 0.6562, 1.0, 0.625, 1.0, 0.1875, 1.0, 0.2188, 1.0, 0.2188, 1.0, 0.1875, 1.0, 0.5938, 1.0, 0.625, 1.0, 0.625, 1.0, 0.5938, 1.0, 0.1562, 1.0, 0.1875, 1.0, 0.1875, 1.0, 0.1562, 1.0, 0.5625, 1.0, 0.5938, 1.0, 0.5938, 1.0, 0.5625, 1.0, 0.9688, 1.0, 1.0, 1.0, 1.0, 1.0, 0.9688, 1.0, 0.125, 1.0, 0.1562, 1.0, 0.1562, 1.0, 0.125, 1.0, 0.5312, 1.0, 0.5625, 1.0, 0.5625, 1.0, 0.5312, 1.0, 0.9375, 1.0, 0.9688, 1.0, 0.9688, 1.0, 0.9375, 1.0, 0.09375, 1.0, 0.125, 1.0, 0.125, 1.0, 0.09375, 1.0, 0.5, 1.0, 0.5312, 1.0, 0.5312, 1.0, 0.5, 1.0, 0.9062, 1.0, 0.9375, 1.0, 0.9375, 1.0, 0.9062, 1.0, 0.0625, 1.0, 0.09375, 1.0, 0.09375, 1.0, 0.0625, 1.0, 0.4688, 1.0, 0.5, 1.0, 0.5, 1.0, 0.4688, 1.0])
me_cylinder.materials.append(mat_material_001)
me_cylinder.materials.append(mat_material_002)
me_cylinder.use_remesh_fix_poles = True
me_cylinder.use_remesh_preserve_attributes = False
me_cylinder.use_mirror_vertex_groups = False
me_cylinder.update()

# ---- objects
ob_light = bpy.data.objects.new('Light', light_light)
ob_camera = bpy.data.objects.new('Camera', cam_camera)
ob_cylinder = bpy.data.objects.new('Cylinder', me_cylinder)

# ---- transforms, parenting, visibility, modifiers, constraints
ob_light.location = (-1.944, -4.412, 3.885)
ob_light.rotation_euler = (0.6503, 0.05522, 1.866)
ob_light.lock_rotations_4d = False
ob_light.empty_display_type = 'ARROWS'
ob_light.color = (0.0, 0.0, 0.0, 0.0)
ob_light.lineart.crease_threshold = 0.0
ob_camera.location = (-0.02818, -14.05, 0.003508)
ob_camera.rotation_euler = (1.571, -0.0, 0.0)
ob_camera.lock_rotations_4d = False
ob_camera.empty_display_type = 'ARROWS'
ob_camera.color = (0.0, 0.0, 0.0, 0.0)
ob_camera.display_type = 'WIRE'
ob_camera.lineart.crease_threshold = 0.0
ob_cylinder.location = (0.0, 0.0, 0.0)
ob_cylinder.scale = (0.5334, 0.5334, 1.026)
ob_cylinder.lineart.crease_threshold = 0.0
_m = ob_cylinder.modifiers.new('Mirror', 'MIRROR')
_m.use_clip = True

# ---- collection membership
col_collection.objects.link(ob_light)
col_collection.objects.link(ob_camera)
col_collection.objects.link(ob_cylinder)

# ---- scene / render settings (as saved in the file)
scene.camera = ob_camera
scene.frame_start = 1; scene.frame_end = 250; scene.frame_set(1)
scene.render.engine = 'BLENDER_EEVEE_NEXT'
scene.cycles.use_denoising = False
scene.cycles.samples = 128
scene.cycles.sampling_pattern = 'TABULATED_SOBOL'
scene.cycles.use_adaptive_sampling = False
scene.cycles.use_light_tree = False
scene.eevee.use_gtao = True
scene.eevee.use_raytracing = True
scene.view_settings.look = 'High Contrast'
scene.view_settings.view_transform = 'Filmic'
scene.view_settings.exposure = 0.4
bpy.context.view_layer.update()

